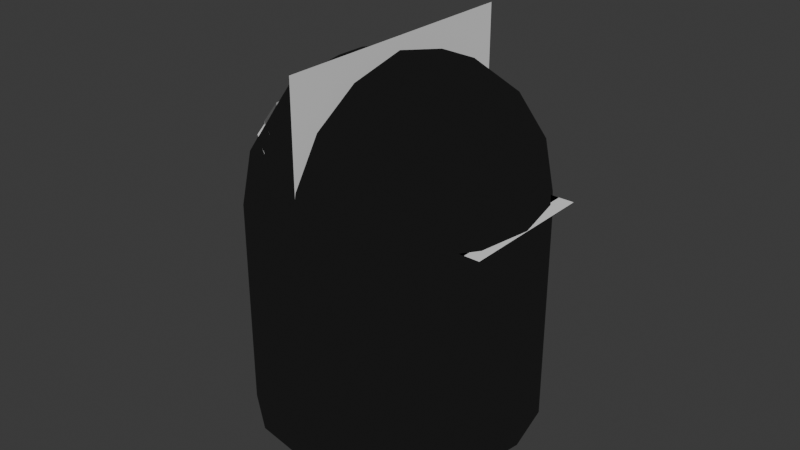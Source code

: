 # Source: Titan2Blockout.blend  (saved by Blender 4.4.30; exported with 4.5.12 LTS)
import bpy
from mathutils import Matrix  # noqa: F401  (used for matrix-valued properties, if any)

bpy.ops.wm.read_factory_settings(use_empty=True)
scene = bpy.context.scene
scene.name = 'Scene'

# ---- collections
col_collection = bpy.data.collections.new('Collection'); scene.collection.children.link(col_collection)
col_lcc = bpy.data.collections.new('LCC'); scene.collection.children.link(col_lcc)
col_lcc_details = bpy.data.collections.new('LCC Details'); col_lcc.children.link(col_lcc_details)
col_lcc_shell = bpy.data.collections.new('LCC Shell'); col_lcc.children.link(col_lcc_shell)
col_lcc_core = bpy.data.collections.new('LCC Core'); col_lcc.children.link(col_lcc_core)
col_lcc_measures = bpy.data.collections.new('LCC Measures'); col_lcc.children.link(col_lcc_measures)

# ---- materials (node trees are filled in below, after node groups)
mat_outlineblack = bpy.data.materials.new('OutlineBlack')
mat_outlineblack.use_backface_culling = True
mat_backface = bpy.data.materials.new('Backface')
mat_backface.use_backface_culling = True
mat_normal = bpy.data.materials.new('Normal')

# ---- material node trees
mat_outlineblack.use_nodes = True; mat_outlineblack.node_tree.nodes.clear()
_N = mat_outlineblack.node_tree.nodes; _L = mat_outlineblack.node_tree.links
n0 = _N.new('ShaderNodeOutputMaterial'); n0.name = 'Material Output'; n0.location = (300, 300)
n1 = _N.new('ShaderNodeEmission'); n1.name = 'Emission'; n1.location = (10, 300)
n1.inputs[0].default_value = (0.01072, 0.01072, 0.01072, 1.0)
_L.new(n1.outputs[0], n0.inputs[0])
n0.is_active_output = True
mat_backface.use_nodes = True; mat_backface.node_tree.nodes.clear()
_N = mat_backface.node_tree.nodes; _L = mat_backface.node_tree.links
n0 = _N.new('ShaderNodeOutputMaterial'); n0.name = 'Material Output'; n0.location = (300, 300)
n1 = _N.new('ShaderNodeBsdfPrincipled'); n1.name = 'Principled BSDF'; n1.location = (10, 300)
n1.inputs[0].default_value = (0.1886, 0.1886, 0.1886, 1.0)
n1.inputs[2].default_value = 1.0
_L.new(n1.outputs[0], n0.inputs[0])
n0.is_active_output = True
mat_normal.use_nodes = True; mat_normal.node_tree.nodes.clear()
_N = mat_normal.node_tree.nodes; _L = mat_normal.node_tree.links
n0 = _N.new('ShaderNodeOutputMaterial'); n0.name = 'Material Output'; n0.location = (300, 300)
n1 = _N.new('ShaderNodeBsdfPrincipled'); n1.name = 'Principled BSDF'; n1.location = (10, 300)
n1.inputs[0].default_value = (0.1886, 0.1886, 0.1886, 1.0)
n1.inputs[2].default_value = 1.0
_L.new(n1.outputs[0], n0.inputs[0])
n0.is_active_output = True

# ---- world
world_world = bpy.data.worlds.new('World'); scene.world = world_world
world_world.use_nodes = True; world_world.node_tree.nodes.clear()
_N = world_world.node_tree.nodes; _L = world_world.node_tree.links
n0 = _N.new('ShaderNodeOutputWorld'); n0.name = 'World Output'; n0.location = (300, 300)
n1 = _N.new('ShaderNodeBackground'); n1.name = 'Background'; n1.location = (10, 300)
n1.inputs[0].default_value = (0.05088, 0.05088, 0.05088, 1.0)
_L.new(n1.outputs[0], n0.inputs[0])
n0.is_active_output = True
world_world.color = (0.05088, 0.05088, 0.05088)
world_world.sun_shadow_jitter_overblur = 0.0

# ---- meshes
me_circle = bpy.data.meshes.new('Circle')
me_circle.from_pydata([(0.2047, 0.05278, 0.0), (0.1726, -0.002781, 0.0), (0.2367, -0.002781, 0.0)], [], [(1, 0, 2)])
_uv = me_circle.uv_layers.new(name='UVMap')
_uv.uv.foreach_set('vector', [0.0, 0.0, 0.0, 0.0, 0.0, 0.0])
me_circle.update()
me_cube_002 = bpy.data.meshes.new('Cube.002')
me_cube_002.from_pydata([(-3.767, -3.767, -9.435), (-3.767, -3.767, 3.767), (-3.767, 3.767, -9.435), (-3.767, 3.767, 3.767), (3.767, -3.767, -9.435), (3.767, -3.767, 3.767), (3.767, 3.767, -9.435), (3.767, 3.767, 3.767), (-4.317, 2.235, -9.435), (-4.593, 2.249e-08, -9.435), (-4.317, -2.235, -9.435), (-4.317, -4.317, -9.435), (-4.593, -4.593, -3.518e-08), (-4.317, -4.317, 2.235), (-4.317, -2.235, 4.317), (-4.593, 2.249e-08, 4.593), (-4.317, 2.235, 4.317), (-4.317, 4.317, 2.235), (-4.593, 4.593, -9.435), (-4.317, 4.317, -9.435), (2.235, 4.317, -9.435), (8.65e-08, 4.593, -9.435), (-2.235, 4.317, -9.435), (-2.235, 4.317, 4.317), (6.611e-09, 4.593, 4.593), (2.235, 4.317, 4.317), (4.317, 4.317, 2.235), (4.593, 4.593, -9.435), (4.317, 4.317, -9.435), (4.317, -2.235, -9.435), (4.593, -8.403e-08, -9.435), (4.317, 2.235, -9.435), (4.317, 2.235, 4.317), (4.593, -2.19e-08, 4.593), (4.317, -2.235, 4.317), (4.317, -4.317, 2.235), (4.593, -4.593, -9.435), (4.317, -4.317, -9.435), (-2.235, -4.317, -9.435), (-9.99e-08, -4.593, -9.435), (2.235, -4.317, -9.435), (2.235, -4.317, 4.317), (-2.002e-08, -4.593, 4.593), (-2.235, -4.317, 4.317), (-5.493, -2.382, -9.435), (-5.891, -2.51, -9.732e-08), (-5.493, -2.382, 2.382), (-5.891, 1.361e-08, -9.435), (-6.326, -1.195e-07, 6.246e-08), (-5.891, -1.018e-07, 2.51), (-5.493, 2.382, -9.435), (-5.891, 2.51, 8.908e-08), (-5.493, 2.382, 2.382), (-2.382, 5.493, -9.435), (-2.51, 5.891, -4.406e-08), (-2.382, 5.493, 2.382), (7.762e-08, 5.891, -9.435), (-2.889e-08, 6.326, 7.133e-08), (-7.328e-08, 5.891, 2.51), (2.382, 5.493, -9.435), (2.51, 5.891, 1.246e-07), (2.382, 5.493, 2.382), (5.493, 2.382, -9.435), (5.891, 2.51, -4.406e-08), (5.493, 2.382, 2.382), (5.891, -4.853e-08, -9.435), (6.326, 2.249e-08, 6.246e-08), (5.891, 6.687e-08, 2.51), (5.493, -2.382, -9.435), (5.891, -2.51, 8.908e-08), (5.493, -2.382, 2.382), (2.382, -5.493, -9.435), (2.51, -5.891, -4.406e-08), (2.382, -5.493, 2.382), (-9.103e-08, -5.891, -9.435), (1.549e-08, -6.326, 7.133e-08), (5.987e-08, -5.891, 2.51), (-2.382, -5.493, -9.435), (-2.51, -5.891, 1.113e-07), (-2.382, -5.493, 2.382), (-2.382, 2.382, -9.435), (-5.996e-08, 2.51, -9.435), (2.382, 2.382, -9.435), (-2.51, 9.35e-08, -9.435), (2.173e-09, 5.799e-08, -9.435), (2.51, 6.687e-08, -9.435), (-2.382, -2.382, -9.435), (7.762e-08, -2.51, -9.435), (2.382, -2.382, -9.435), (2.382, 2.382, 5.493), (6.431e-08, 2.51, 5.891), (-2.382, 2.382, 5.493), (2.51, -4.853e-08, 5.891), (-7.771e-08, 1.361e-08, 6.326), (-2.51, 7.131e-08, 5.891), (2.382, -2.382, 5.493), (-1.043e-07, -2.51, 5.891), (-2.382, -2.382, 5.493), (-5.891, -2.51, -9.435), (-6.326, -1.195e-07, -9.435), (-5.891, 2.51, -9.435), (-4.593, -4.593, -9.435), (-4.593, 4.593, 2.695e-08), (-2.51, 5.891, -9.435), (-2.889e-08, 6.326, -9.435), (2.51, 5.891, -9.435), (4.593, 4.593, 4.47e-08), (5.891, 2.51, -9.435), (6.326, 2.249e-08, -9.435), (5.891, -2.51, -9.435), (4.593, -4.593, 2.695e-08), (2.51, -5.891, -9.435), (1.549e-08, -6.326, -9.435), (-2.51, -5.891, -9.435), (-5.891, -2.51, -3.784), (-5.891, -2.51, -1.892), (-4.593, -4.593, -1.892), (-4.593, -4.593, -3.784), (-2.51, -5.891, -1.892), (-2.51, -5.891, -3.784), (1.549e-08, -6.326, -1.892), (1.549e-08, -6.326, -3.784), (2.51, -5.891, -1.892), (2.51, -5.891, -3.784), (4.593, -4.593, -1.892), (4.593, -4.593, -3.784), (5.891, -2.51, -1.892), (5.891, -2.51, -3.784), (6.326, 2.249e-08, -1.892), (6.326, 2.249e-08, -3.784), (5.891, 2.51, -1.892), (5.891, 2.51, -3.784), (4.593, 4.593, -1.892), (4.593, 4.593, -3.784), (2.51, 5.891, -1.892), (2.51, 5.891, -3.784), (-2.889e-08, 6.326, -1.892), (-2.889e-08, 6.326, -3.784), (-2.51, 5.891, -1.892), (-2.51, 5.891, -3.784), (-4.593, 4.593, -1.892), (-4.593, 4.593, -3.784), (-5.891, 2.51, -1.892), (-5.891, 2.51, -3.784), (-6.326, -1.195e-07, -1.892), (-6.326, -1.195e-07, -3.784)], [], [(44, 47, 99, 98), (45, 48, 49, 46), (47, 50, 100, 99), (48, 51, 52, 49), (0, 10, 44, 11), (11, 44, 98, 101), (12, 45, 46, 13), (13, 46, 14, 1), (46, 49, 15, 14), (49, 52, 16, 15), (52, 17, 3, 16), (51, 102, 17, 52), (50, 19, 18, 100), (8, 2, 19, 50), (9, 8, 50, 47), (10, 9, 47, 44), (53, 56, 104, 103), (54, 57, 58, 55), (56, 59, 105, 104), (57, 60, 61, 58), (2, 22, 53, 19), (19, 53, 103, 18), (102, 54, 55, 17), (17, 55, 23, 3), (55, 58, 24, 23), (58, 61, 25, 24), (61, 26, 7, 25), (60, 106, 26, 61), (59, 28, 27, 105), (20, 6, 28, 59), (21, 20, 59, 56), (22, 21, 56, 53), (62, 65, 108, 107), (63, 66, 67, 64), (65, 68, 109, 108), (66, 69, 70, 67), (6, 31, 62, 28), (28, 62, 107, 27), (106, 63, 64, 26), (26, 64, 32, 7), (64, 67, 33, 32), (67, 70, 34, 33), (70, 35, 5, 34), (69, 110, 35, 70), (68, 37, 36, 109), (29, 4, 37, 68), (30, 29, 68, 65), (31, 30, 65, 62), (71, 74, 112, 111), (72, 75, 76, 73), (74, 77, 113, 112), (75, 78, 79, 76), (4, 40, 71, 37), (37, 71, 111, 36), (110, 72, 73, 35), (35, 73, 41, 5), (73, 76, 42, 41), (76, 79, 43, 42), (79, 13, 1, 43), (78, 12, 13, 79), (77, 11, 101, 113), (38, 0, 11, 77), (39, 38, 77, 74), (40, 39, 74, 71), (80, 83, 84, 81), (81, 84, 85, 82), (83, 86, 87, 84), (84, 87, 88, 85), (2, 8, 80, 22), (22, 80, 81, 21), (21, 81, 82, 20), (20, 82, 31, 6), (82, 85, 30, 31), (85, 88, 29, 30), (88, 40, 4, 29), (87, 39, 40, 88), (86, 38, 39, 87), (10, 0, 38, 86), (9, 10, 86, 83), (8, 9, 83, 80), (89, 92, 93, 90), (90, 93, 94, 91), (92, 95, 96, 93), (93, 96, 97, 94), (7, 32, 89, 25), (25, 89, 90, 24), (24, 90, 91, 23), (23, 91, 16, 3), (91, 94, 15, 16), (94, 97, 14, 15), (97, 43, 1, 14), (96, 42, 43, 97), (95, 41, 42, 96), (34, 5, 41, 95), (33, 34, 95, 92), (32, 33, 92, 89), (114, 117, 101, 98), (117, 119, 113, 101), (119, 121, 112, 113), (121, 123, 111, 112), (123, 125, 36, 111), (125, 127, 109, 36), (127, 129, 108, 109), (129, 131, 107, 108), (131, 133, 27, 107), (133, 135, 105, 27), (135, 137, 104, 105), (137, 139, 103, 104), (139, 141, 18, 103), (141, 143, 100, 18), (143, 145, 99, 100), (145, 114, 98, 99), (48, 45, 115, 144), (144, 115, 114, 145), (51, 48, 144, 142), (142, 144, 145, 143), (102, 51, 142, 140), (140, 142, 143, 141), (54, 102, 140, 138), (138, 140, 141, 139), (57, 54, 138, 136), (136, 138, 139, 137), (60, 57, 136, 134), (134, 136, 137, 135), (106, 60, 134, 132), (132, 134, 135, 133), (63, 106, 132, 130), (130, 132, 133, 131), (66, 63, 130, 128), (128, 130, 131, 129), (69, 66, 128, 126), (126, 128, 129, 127), (110, 69, 126, 124), (124, 126, 127, 125), (72, 110, 124, 122), (122, 124, 125, 123), (75, 72, 122, 120), (120, 122, 123, 121), (78, 75, 120, 118), (118, 120, 121, 119), (12, 78, 118, 116), (116, 118, 119, 117), (45, 12, 116, 115), (115, 116, 117, 114)])
_uv = me_cube_002.uv_layers.new(name='UVMap')
_uv.uv.foreach_set('vector', [0.4375, 0.0625, 0.4375, 0.125, 0.5, 0.125, 0.5, 0.0625, 0.5, 0.0625, 0.5, 0.125, 0.5625, 0.125, 0.5625, 0.0625, 0.4375, 0.125, 0.4375, 0.1875, 0.5, 0.1875, 0.5, 0.125, 0.5, 0.125, 0.5, 0.1875, 0.5625, 0.1875, 0.5625, 0.125, 0.375, 0.0, 0.375, 0.0625, 0.4375, 0.0625, 0.4375, 0.0, 0.4375, 0.0, 0.4375, 0.0625, 0.5, 0.0625, 0.5, 0.0, 0.5, 0.0, 0.5, 0.0625, 0.5625, 0.0625, 0.5625, 0.0, 0.5625, 0.0, 0.5625, 0.0625, 0.625, 0.0625, 0.625, 0.0, 0.5625, 0.0625, 0.5625, 0.125, 0.625, 0.125, 0.625, 0.0625, 0.5625, 0.125, 0.5625, 0.1875, 0.625, 0.1875, 0.625, 0.125, 0.5625, 0.1875, 0.5625, 0.25, 0.625, 0.25, 0.625, 0.1875, 0.5, 0.1875, 0.5, 0.25, 0.5625, 0.25, 0.5625, 0.1875, 0.4375, 0.1875, 0.4375, 0.25, 0.5, 0.25, 0.5, 0.1875, 0.375, 0.1875, 0.375, 0.25, 0.4375, 0.25, 0.4375, 0.1875, 0.375, 0.125, 0.375, 0.1875, 0.4375, 0.1875, 0.4375, 0.125, 0.375, 0.0625, 0.375, 0.125, 0.4375, 0.125, 0.4375, 0.0625, 0.4375, 0.3125, 0.4375, 0.375, 0.5, 0.375, 0.5, 0.3125, 0.5, 0.3125, 0.5, 0.375, 0.5625, 0.375, 0.5625, 0.3125, 0.4375, 0.375, 0.4375, 0.4375, 0.5, 0.4375, 0.5, 0.375, 0.5, 0.375, 0.5, 0.4375, 0.5625, 0.4375, 0.5625, 0.375, 0.375, 0.25, 0.375, 0.3125, 0.4375, 0.3125, 0.4375, 0.25, 0.4375, 0.25, 0.4375, 0.3125, 0.5, 0.3125, 0.5, 0.25, 0.5, 0.25, 0.5, 0.3125, 0.5625, 0.3125, 0.5625, 0.25, 0.5625, 0.25, 0.5625, 0.3125, 0.625, 0.3125, 0.625, 0.25, 0.5625, 0.3125, 0.5625, 0.375, 0.625, 0.375, 0.625, 0.3125, 0.5625, 0.375, 0.5625, 0.4375, 0.625, 0.4375, 0.625, 0.375, 0.5625, 0.4375, 0.5625, 0.5, 0.625, 0.5, 0.625, 0.4375, 0.5, 0.4375, 0.5, 0.5, 0.5625, 0.5, 0.5625, 0.4375, 0.4375, 0.4375, 0.4375, 0.5, 0.5, 0.5, 0.5, 0.4375, 0.375, 0.4375, 0.375, 0.5, 0.4375, 0.5, 0.4375, 0.4375, 0.375, 0.375, 0.375, 0.4375, 0.4375, 0.4375, 0.4375, 0.375, 0.375, 0.3125, 0.375, 0.375, 0.4375, 0.375, 0.4375, 0.3125, 0.4375, 0.5625, 0.4375, 0.625, 0.5, 0.625, 0.5, 0.5625, 0.5, 0.5625, 0.5, 0.625, 0.5625, 0.625, 0.5625, 0.5625, 0.4375, 0.625, 0.4375, 0.6875, 0.5, 0.6875, 0.5, 0.625, 0.5, 0.625, 0.5, 0.6875, 0.5625, 0.6875, 0.5625, 0.625, 0.375, 0.5, 0.375, 0.5625, 0.4375, 0.5625, 0.4375, 0.5, 0.4375, 0.5, 0.4375, 0.5625, 0.5, 0.5625, 0.5, 0.5, 0.5, 0.5, 0.5, 0.5625, 0.5625, 0.5625, 0.5625, 0.5, 0.5625, 0.5, 0.5625, 0.5625, 0.625, 0.5625, 0.625, 0.5, 0.5625, 0.5625, 0.5625, 0.625, 0.625, 0.625, 0.625, 0.5625, 0.5625, 0.625, 0.5625, 0.6875, 0.625, 0.6875, 0.625, 0.625, 0.5625, 0.6875, 0.5625, 0.75, 0.625, 0.75, 0.625, 0.6875, 0.5, 0.6875, 0.5, 0.75, 0.5625, 0.75, 0.5625, 0.6875, 0.4375, 0.6875, 0.4375, 0.75, 0.5, 0.75, 0.5, 0.6875, 0.375, 0.6875, 0.375, 0.75, 0.4375, 0.75, 0.4375, 0.6875, 0.375, 0.625, 0.375, 0.6875, 0.4375, 0.6875, 0.4375, 0.625, 0.375, 0.5625, 0.375, 0.625, 0.4375, 0.625, 0.4375, 0.5625, 0.4375, 0.8125, 0.4375, 0.875, 0.5, 0.875, 0.5, 0.8125, 0.5, 0.8125, 0.5, 0.875, 0.5625, 0.875, 0.5625, 0.8125, 0.4375, 0.875, 0.4375, 0.9375, 0.5, 0.9375, 0.5, 0.875, 0.5, 0.875, 0.5, 0.9375, 0.5625, 0.9375, 0.5625, 0.875, 0.375, 0.75, 0.375, 0.8125, 0.4375, 0.8125, 0.4375, 0.75, 0.4375, 0.75, 0.4375, 0.8125, 0.5, 0.8125, 0.5, 0.75, 0.5, 0.75, 0.5, 0.8125, 0.5625, 0.8125, 0.5625, 0.75, 0.5625, 0.75, 0.5625, 0.8125, 0.625, 0.8125, 0.625, 0.75, 0.5625, 0.8125, 0.5625, 0.875, 0.625, 0.875, 0.625, 0.8125, 0.5625, 0.875, 0.5625, 0.9375, 0.625, 0.9375, 0.625, 0.875, 0.5625, 0.9375, 0.5625, 1.0, 0.625, 1.0, 0.625, 0.9375, 0.5, 0.9375, 0.5, 1.0, 0.5625, 1.0, 0.5625, 0.9375, 0.4375, 0.9375, 0.4375, 1.0, 0.5, 1.0, 0.5, 0.9375, 0.375, 0.9375, 0.375, 1.0, 0.4375, 1.0, 0.4375, 0.9375, 0.375, 0.875, 0.375, 0.9375, 0.4375, 0.9375, 0.4375, 0.875, 0.375, 0.8125, 0.375, 0.875, 0.4375, 0.875, 0.4375, 0.8125, 0.1875, 0.5625, 0.1875, 0.625, 0.25, 0.625, 0.25, 0.5625, 0.25, 0.5625, 0.25, 0.625, 0.3125, 0.625, 0.3125, 0.5625, 0.1875, 0.625, 0.1875, 0.6875, 0.25, 0.6875, 0.25, 0.625, 0.25, 0.625, 0.25, 0.6875, 0.3125, 0.6875, 0.3125, 0.625, 0.125, 0.5, 0.125, 0.5625, 0.1875, 0.5625, 0.1875, 0.5, 0.1875, 0.5, 0.1875, 0.5625, 0.25, 0.5625, 0.25, 0.5, 0.25, 0.5, 0.25, 0.5625, 0.3125, 0.5625, 0.3125, 0.5, 0.3125, 0.5, 0.3125, 0.5625, 0.375, 0.5625, 0.375, 0.5, 0.3125, 0.5625, 0.3125, 0.625, 0.375, 0.625, 0.375, 0.5625, 0.3125, 0.625, 0.3125, 0.6875, 0.375, 0.6875, 0.375, 0.625, 0.3125, 0.6875, 0.3125, 0.75, 0.375, 0.75, 0.375, 0.6875, 0.25, 0.6875, 0.25, 0.75, 0.3125, 0.75, 0.3125, 0.6875, 0.1875, 0.6875, 0.1875, 0.75, 0.25, 0.75, 0.25, 0.6875, 0.125, 0.6875, 0.125, 0.75, 0.1875, 0.75, 0.1875, 0.6875, 0.125, 0.625, 0.125, 0.6875, 0.1875, 0.6875, 0.1875, 0.625, 0.125, 0.5625, 0.125, 0.625, 0.1875, 0.625, 0.1875, 0.5625, 0.6875, 0.5625, 0.6875, 0.625, 0.75, 0.625, 0.75, 0.5625, 0.75, 0.5625, 0.75, 0.625, 0.8125, 0.625, 0.8125, 0.5625, 0.6875, 0.625, 0.6875, 0.6875, 0.75, 0.6875, 0.75, 0.625, 0.75, 0.625, 0.75, 0.6875, 0.8125, 0.6875, 0.8125, 0.625, 0.625, 0.5, 0.625, 0.5625, 0.6875, 0.5625, 0.6875, 0.5, 0.6875, 0.5, 0.6875, 0.5625, 0.75, 0.5625, 0.75, 0.5, 0.75, 0.5, 0.75, 0.5625, 0.8125, 0.5625, 0.8125, 0.5, 0.8125, 0.5, 0.8125, 0.5625, 0.875, 0.5625, 0.875, 0.5, 0.8125, 0.5625, 0.8125, 0.625, 0.875, 0.625, 0.875, 0.5625, 0.8125, 0.625, 0.8125, 0.6875, 0.875, 0.6875, 0.875, 0.625, 0.8125, 0.6875, 0.8125, 0.75, 0.875, 0.75, 0.875, 0.6875, 0.75, 0.6875, 0.75, 0.75, 0.8125, 0.75, 0.8125, 0.6875, 0.6875, 0.6875, 0.6875, 0.75, 0.75, 0.75, 0.75, 0.6875, 0.625, 0.6875, 0.625, 0.75, 0.6875, 0.75, 0.6875, 0.6875, 0.625, 0.625, 0.625, 0.6875, 0.6875, 0.6875, 0.6875, 0.625, 0.625, 0.5625, 0.625, 0.625, 0.6875, 0.625, 0.6875, 0.5625, 0.5, 0.0625, 0.5, 0.0, 0.5, 0.0, 0.5, 0.0625, 0.5, 1.0, 0.5, 0.9375, 0.5, 0.9375, 0.5, 1.0, 0.5, 0.9375, 0.5, 0.875, 0.5, 0.875, 0.5, 0.9375, 0.5, 0.875, 0.5, 0.8125, 0.5, 0.8125, 0.5, 0.875, 0.5, 0.8125, 0.5, 0.75, 0.5, 0.75, 0.5, 0.8125, 0.5, 0.75, 0.5, 0.6875, 0.5, 0.6875, 0.5, 0.75, 0.5, 0.6875, 0.5, 0.625, 0.5, 0.625, 0.5, 0.6875, 0.5, 0.625, 0.5, 0.5625, 0.5, 0.5625, 0.5, 0.625, 0.5, 0.5625, 0.5, 0.5, 0.5, 0.5, 0.5, 0.5625, 0.5, 0.5, 0.5, 0.4375, 0.5, 0.4375, 0.5, 0.5, 0.5, 0.4375, 0.5, 0.375, 0.5, 0.375, 0.5, 0.4375, 0.5, 0.375, 0.5, 0.3125, 0.5, 0.3125, 0.5, 0.375, 0.5, 0.3125, 0.5, 0.25, 0.5, 0.25, 0.5, 0.3125, 0.5, 0.25, 0.5, 0.1875, 0.5, 0.1875, 0.5, 0.25, 0.5, 0.1875, 0.5, 0.125, 0.5, 0.125, 0.5, 0.1875, 0.5, 0.125, 0.5, 0.0625, 0.5, 0.0625, 0.5, 0.125, 0.5, 0.125, 0.5, 0.0625, 0.5, 0.0625, 0.5, 0.125, 0.5, 0.125, 0.5, 0.0625, 0.5, 0.0625, 0.5, 0.125, 0.5, 0.1875, 0.5, 0.125, 0.5, 0.125, 0.5, 0.1875, 0.5, 0.1875, 0.5, 0.125, 0.5, 0.125, 0.5, 0.1875, 0.5, 0.25, 0.5, 0.1875, 0.5, 0.1875, 0.5, 0.25, 0.5, 0.25, 0.5, 0.1875, 0.5, 0.1875, 0.5, 0.25, 0.5, 0.3125, 0.5, 0.25, 0.5, 0.25, 0.5, 0.3125, 0.5, 0.3125, 0.5, 0.25, 0.5, 0.25, 0.5, 0.3125, 0.5, 0.375, 0.5, 0.3125, 0.5, 0.3125, 0.5, 0.375, 0.5, 0.375, 0.5, 0.3125, 0.5, 0.3125, 0.5, 0.375, 0.5, 0.4375, 0.5, 0.375, 0.5, 0.375, 0.5, 0.4375, 0.5, 0.4375, 0.5, 0.375, 0.5, 0.375, 0.5, 0.4375, 0.5, 0.5, 0.5, 0.4375, 0.5, 0.4375, 0.5, 0.5, 0.5, 0.5, 0.5, 0.4375, 0.5, 0.4375, 0.5, 0.5, 0.5, 0.5625, 0.5, 0.5, 0.5, 0.5, 0.5, 0.5625, 0.5, 0.5625, 0.5, 0.5, 0.5, 0.5, 0.5, 0.5625, 0.5, 0.625, 0.5, 0.5625, 0.5, 0.5625, 0.5, 0.625, 0.5, 0.625, 0.5, 0.5625, 0.5, 0.5625, 0.5, 0.625, 0.5, 0.6875, 0.5, 0.625, 0.5, 0.625, 0.5, 0.6875, 0.5, 0.6875, 0.5, 0.625, 0.5, 0.625, 0.5, 0.6875, 0.5, 0.75, 0.5, 0.6875, 0.5, 0.6875, 0.5, 0.75, 0.5, 0.75, 0.5, 0.6875, 0.5, 0.6875, 0.5, 0.75, 0.5, 0.8125, 0.5, 0.75, 0.5, 0.75, 0.5, 0.8125, 0.5, 0.8125, 0.5, 0.75, 0.5, 0.75, 0.5, 0.8125, 0.5, 0.875, 0.5, 0.8125, 0.5, 0.8125, 0.5, 0.875, 0.5, 0.875, 0.5, 0.8125, 0.5, 0.8125, 0.5, 0.875, 0.5, 0.9375, 0.5, 0.875, 0.5, 0.875, 0.5, 0.9375, 0.5, 0.9375, 0.5, 0.875, 0.5, 0.875, 0.5, 0.9375, 0.5, 1.0, 0.5, 0.9375, 0.5, 0.9375, 0.5, 1.0, 0.5, 1.0, 0.5, 0.9375, 0.5, 0.9375, 0.5, 1.0, 0.5, 0.0625, 0.5, 0.0, 0.5, 0.0, 0.5, 0.0625, 0.5, 0.0625, 0.5, 0.0, 0.5, 0.0, 0.5, 0.0625])
me_cube_002.materials.append(mat_outlineblack)
me_cube_002.update()
me_cube_005 = bpy.data.meshes.new('Cube.005')
me_cube_005.from_pydata([(-3.357, -3.357, -6.997), (-3.357, -3.357, 3.357), (-3.357, 3.357, -6.997), (-3.357, 3.357, 3.357), (3.357, -3.357, -6.997), (3.357, -3.357, 3.357), (3.357, 3.357, -6.997), (3.357, 3.357, 3.357), (-3.847, 1.992, -6.997), (-4.093, 2.004e-08, -6.997), (-3.847, -1.992, -6.997), (-3.847, -3.847, -6.997), (-4.093, -4.093, -3.135e-08), (-3.847, -3.847, 1.992), (-3.847, -1.992, 3.847), (-4.093, 2.004e-08, 4.093), (-3.847, 1.992, 3.847), (-3.847, 3.847, 1.992), (-4.093, 4.093, -6.997), (-3.847, 3.847, -6.997), (1.992, 3.847, -6.997), (7.708e-08, 4.093, -6.997), (-1.992, 3.847, -6.997), (-1.992, 3.847, 3.847), (5.892e-09, 4.093, 4.093), (1.992, 3.847, 3.847), (3.847, 3.847, 1.992), (4.093, 4.093, -6.997), (3.847, 3.847, -6.997), (3.847, -1.992, -6.997), (4.093, -7.488e-08, -6.997), (3.847, 1.992, -6.997), (3.847, 1.992, 3.847), (4.093, -1.951e-08, 4.093), (3.847, -1.992, 3.847), (3.847, -3.847, 1.992), (4.093, -4.093, -6.997), (3.847, -3.847, -6.997), (-1.992, -3.847, -6.997), (-8.903e-08, -4.093, -6.997), (1.992, -3.847, -6.997), (1.992, -3.847, 3.847), (-1.784e-08, -4.093, 4.093), (-1.992, -3.847, 3.847), (-4.895, -2.123, -6.997), (-5.25, -2.237, -8.672e-08), (-4.895, -2.123, 2.123), (-5.25, 1.213e-08, -6.997), (-5.637, -1.065e-07, 5.566e-08), (-5.25, -9.07e-08, 2.237), (-4.895, 2.123, -6.997), (-5.25, 2.237, 7.939e-08), (-4.895, 2.123, 2.123), (-2.123, 4.895, -6.997), (-2.237, 5.25, -3.926e-08), (-2.123, 4.895, 2.123), (6.917e-08, 5.25, -6.997), (-2.575e-08, 5.637, 6.357e-08), (-6.53e-08, 5.25, 2.237), (2.123, 4.895, -6.997), (2.237, 5.25, 1.11e-07), (2.123, 4.895, 2.123), (4.895, 2.123, -6.997), (5.25, 2.237, -3.926e-08), (4.895, 2.123, 2.123), (5.25, -4.324e-08, -6.997), (5.637, 2.004e-08, 5.566e-08), (5.25, 5.959e-08, 2.237), (4.895, -2.123, -6.997), (5.25, -2.237, 7.939e-08), (4.895, -2.123, 2.123), (2.123, -4.895, -6.997), (2.237, -5.25, -3.926e-08), (2.123, -4.895, 2.123), (-8.112e-08, -5.25, -6.997), (1.38e-08, -5.637, 6.357e-08), (5.335e-08, -5.25, 2.237), (-2.123, -4.895, -6.997), (-2.237, -5.25, 9.916e-08), (-2.123, -4.895, 2.123), (-2.123, 2.123, -6.997), (-5.343e-08, 2.237, -6.997), (2.123, 2.123, -6.997), (-2.237, 8.332e-08, -6.997), (1.937e-09, 5.168e-08, -6.997), (2.237, 5.959e-08, -6.997), (-2.123, -2.123, -6.997), (6.917e-08, -2.237, -6.997), (2.123, -2.123, -6.997), (2.123, 2.123, 4.895), (5.731e-08, 2.237, 5.25), (-2.123, 2.123, 4.895), (2.237, -4.324e-08, 5.25), (-6.925e-08, 1.213e-08, 5.637), (-2.237, 6.354e-08, 5.25), (2.123, -2.123, 4.895), (-9.298e-08, -2.237, 5.25), (-2.123, -2.123, 4.895), (-5.25, -2.237, -6.997), (-5.637, -1.065e-07, -6.997), (-5.25, 2.237, -6.997), (-4.093, -4.093, -6.997), (-4.093, 4.093, 2.402e-08), (-2.237, 5.25, -6.997), (-2.575e-08, 5.637, -6.997), (2.237, 5.25, -6.997), (4.093, 4.093, 3.984e-08), (5.25, 2.237, -6.997), (5.637, 2.004e-08, -6.997), (5.25, -2.237, -6.997), (4.093, -4.093, 2.402e-08), (2.237, -5.25, -6.997), (1.38e-08, -5.637, -6.997), (-2.237, -5.25, -6.997), (-5.25, -2.237, -3.784), (-5.25, -2.237, -1.892), (-4.093, -4.093, -1.892), (-4.093, -4.093, -3.784), (-2.237, -5.25, -1.892), (-2.237, -5.25, -3.784), (1.38e-08, -5.637, -1.892), (1.38e-08, -5.637, -3.784), (2.237, -5.25, -1.892), (2.237, -5.25, -3.784), (4.093, -4.093, -1.892), (4.093, -4.093, -3.784), (5.25, -2.237, -1.892), (5.25, -2.237, -3.784), (5.637, 2.004e-08, -1.892), (5.637, 2.004e-08, -3.784), (5.25, 2.237, -1.892), (5.25, 2.237, -3.784), (4.093, 4.093, -1.892), (4.093, 4.093, -3.784), (2.237, 5.25, -1.892), (2.237, 5.25, -3.784), (-2.575e-08, 5.637, -1.892), (-2.575e-08, 5.637, -3.784), (-2.237, 5.25, -1.892), (-2.237, 5.25, -3.784), (-4.093, 4.093, -1.892), (-4.093, 4.093, -3.784), (-5.25, 2.237, -1.892), (-5.25, 2.237, -3.784), (-5.637, -1.065e-07, -1.892), (-5.637, -1.065e-07, -3.784)], [], [(44, 47, 99, 98), (45, 48, 49, 46), (47, 50, 100, 99), (48, 51, 52, 49), (0, 10, 44, 11), (11, 44, 98, 101), (12, 45, 46, 13), (13, 46, 14, 1), (46, 49, 15, 14), (49, 52, 16, 15), (52, 17, 3, 16), (51, 102, 17, 52), (50, 19, 18, 100), (8, 2, 19, 50), (9, 8, 50, 47), (10, 9, 47, 44), (53, 56, 104, 103), (54, 57, 58, 55), (56, 59, 105, 104), (57, 60, 61, 58), (2, 22, 53, 19), (19, 53, 103, 18), (102, 54, 55, 17), (17, 55, 23, 3), (55, 58, 24, 23), (58, 61, 25, 24), (61, 26, 7, 25), (60, 106, 26, 61), (59, 28, 27, 105), (20, 6, 28, 59), (21, 20, 59, 56), (22, 21, 56, 53), (62, 65, 108, 107), (63, 66, 67, 64), (65, 68, 109, 108), (66, 69, 70, 67), (6, 31, 62, 28), (28, 62, 107, 27), (106, 63, 64, 26), (26, 64, 32, 7), (64, 67, 33, 32), (67, 70, 34, 33), (70, 35, 5, 34), (69, 110, 35, 70), (68, 37, 36, 109), (29, 4, 37, 68), (30, 29, 68, 65), (31, 30, 65, 62), (71, 74, 112, 111), (72, 75, 76, 73), (74, 77, 113, 112), (75, 78, 79, 76), (4, 40, 71, 37), (37, 71, 111, 36), (110, 72, 73, 35), (35, 73, 41, 5), (73, 76, 42, 41), (76, 79, 43, 42), (79, 13, 1, 43), (78, 12, 13, 79), (77, 11, 101, 113), (38, 0, 11, 77), (39, 38, 77, 74), (40, 39, 74, 71), (80, 83, 84, 81), (81, 84, 85, 82), (83, 86, 87, 84), (84, 87, 88, 85), (2, 8, 80, 22), (22, 80, 81, 21), (21, 81, 82, 20), (20, 82, 31, 6), (82, 85, 30, 31), (85, 88, 29, 30), (88, 40, 4, 29), (87, 39, 40, 88), (86, 38, 39, 87), (10, 0, 38, 86), (9, 10, 86, 83), (8, 9, 83, 80), (89, 92, 93, 90), (90, 93, 94, 91), (92, 95, 96, 93), (93, 96, 97, 94), (7, 32, 89, 25), (25, 89, 90, 24), (24, 90, 91, 23), (23, 91, 16, 3), (91, 94, 15, 16), (94, 97, 14, 15), (97, 43, 1, 14), (96, 42, 43, 97), (95, 41, 42, 96), (34, 5, 41, 95), (33, 34, 95, 92), (32, 33, 92, 89), (114, 117, 101, 98), (117, 119, 113, 101), (119, 121, 112, 113), (121, 123, 111, 112), (123, 125, 36, 111), (125, 127, 109, 36), (127, 129, 108, 109), (129, 131, 107, 108), (131, 133, 27, 107), (133, 135, 105, 27), (135, 137, 104, 105), (137, 139, 103, 104), (139, 141, 18, 103), (141, 143, 100, 18), (143, 145, 99, 100), (145, 114, 98, 99), (48, 45, 115, 144), (144, 115, 114, 145), (51, 48, 144, 142), (142, 144, 145, 143), (102, 51, 142, 140), (140, 142, 143, 141), (54, 102, 140, 138), (138, 140, 141, 139), (57, 54, 138, 136), (136, 138, 139, 137), (60, 57, 136, 134), (134, 136, 137, 135), (106, 60, 134, 132), (132, 134, 135, 133), (63, 106, 132, 130), (130, 132, 133, 131), (66, 63, 130, 128), (128, 130, 131, 129), (69, 66, 128, 126), (126, 128, 129, 127), (110, 69, 126, 124), (124, 126, 127, 125), (72, 110, 124, 122), (122, 124, 125, 123), (75, 72, 122, 120), (120, 122, 123, 121), (78, 75, 120, 118), (118, 120, 121, 119), (12, 78, 118, 116), (116, 118, 119, 117), (45, 12, 116, 115), (115, 116, 117, 114)])
_uv = me_cube_005.uv_layers.new(name='UVMap')
_uv.uv.foreach_set('vector', [0.4375, 0.0625, 0.4375, 0.125, 0.5, 0.125, 0.5, 0.0625, 0.5, 0.0625, 0.5, 0.125, 0.5625, 0.125, 0.5625, 0.0625, 0.4375, 0.125, 0.4375, 0.1875, 0.5, 0.1875, 0.5, 0.125, 0.5, 0.125, 0.5, 0.1875, 0.5625, 0.1875, 0.5625, 0.125, 0.375, 0.0, 0.375, 0.0625, 0.4375, 0.0625, 0.4375, 0.0, 0.4375, 0.0, 0.4375, 0.0625, 0.5, 0.0625, 0.5, 0.0, 0.5, 0.0, 0.5, 0.0625, 0.5625, 0.0625, 0.5625, 0.0, 0.5625, 0.0, 0.5625, 0.0625, 0.625, 0.0625, 0.625, 0.0, 0.5625, 0.0625, 0.5625, 0.125, 0.625, 0.125, 0.625, 0.0625, 0.5625, 0.125, 0.5625, 0.1875, 0.625, 0.1875, 0.625, 0.125, 0.5625, 0.1875, 0.5625, 0.25, 0.625, 0.25, 0.625, 0.1875, 0.5, 0.1875, 0.5, 0.25, 0.5625, 0.25, 0.5625, 0.1875, 0.4375, 0.1875, 0.4375, 0.25, 0.5, 0.25, 0.5, 0.1875, 0.375, 0.1875, 0.375, 0.25, 0.4375, 0.25, 0.4375, 0.1875, 0.375, 0.125, 0.375, 0.1875, 0.4375, 0.1875, 0.4375, 0.125, 0.375, 0.0625, 0.375, 0.125, 0.4375, 0.125, 0.4375, 0.0625, 0.4375, 0.3125, 0.4375, 0.375, 0.5, 0.375, 0.5, 0.3125, 0.5, 0.3125, 0.5, 0.375, 0.5625, 0.375, 0.5625, 0.3125, 0.4375, 0.375, 0.4375, 0.4375, 0.5, 0.4375, 0.5, 0.375, 0.5, 0.375, 0.5, 0.4375, 0.5625, 0.4375, 0.5625, 0.375, 0.375, 0.25, 0.375, 0.3125, 0.4375, 0.3125, 0.4375, 0.25, 0.4375, 0.25, 0.4375, 0.3125, 0.5, 0.3125, 0.5, 0.25, 0.5, 0.25, 0.5, 0.3125, 0.5625, 0.3125, 0.5625, 0.25, 0.5625, 0.25, 0.5625, 0.3125, 0.625, 0.3125, 0.625, 0.25, 0.5625, 0.3125, 0.5625, 0.375, 0.625, 0.375, 0.625, 0.3125, 0.5625, 0.375, 0.5625, 0.4375, 0.625, 0.4375, 0.625, 0.375, 0.5625, 0.4375, 0.5625, 0.5, 0.625, 0.5, 0.625, 0.4375, 0.5, 0.4375, 0.5, 0.5, 0.5625, 0.5, 0.5625, 0.4375, 0.4375, 0.4375, 0.4375, 0.5, 0.5, 0.5, 0.5, 0.4375, 0.375, 0.4375, 0.375, 0.5, 0.4375, 0.5, 0.4375, 0.4375, 0.375, 0.375, 0.375, 0.4375, 0.4375, 0.4375, 0.4375, 0.375, 0.375, 0.3125, 0.375, 0.375, 0.4375, 0.375, 0.4375, 0.3125, 0.4375, 0.5625, 0.4375, 0.625, 0.5, 0.625, 0.5, 0.5625, 0.5, 0.5625, 0.5, 0.625, 0.5625, 0.625, 0.5625, 0.5625, 0.4375, 0.625, 0.4375, 0.6875, 0.5, 0.6875, 0.5, 0.625, 0.5, 0.625, 0.5, 0.6875, 0.5625, 0.6875, 0.5625, 0.625, 0.375, 0.5, 0.375, 0.5625, 0.4375, 0.5625, 0.4375, 0.5, 0.4375, 0.5, 0.4375, 0.5625, 0.5, 0.5625, 0.5, 0.5, 0.5, 0.5, 0.5, 0.5625, 0.5625, 0.5625, 0.5625, 0.5, 0.5625, 0.5, 0.5625, 0.5625, 0.625, 0.5625, 0.625, 0.5, 0.5625, 0.5625, 0.5625, 0.625, 0.625, 0.625, 0.625, 0.5625, 0.5625, 0.625, 0.5625, 0.6875, 0.625, 0.6875, 0.625, 0.625, 0.5625, 0.6875, 0.5625, 0.75, 0.625, 0.75, 0.625, 0.6875, 0.5, 0.6875, 0.5, 0.75, 0.5625, 0.75, 0.5625, 0.6875, 0.4375, 0.6875, 0.4375, 0.75, 0.5, 0.75, 0.5, 0.6875, 0.375, 0.6875, 0.375, 0.75, 0.4375, 0.75, 0.4375, 0.6875, 0.375, 0.625, 0.375, 0.6875, 0.4375, 0.6875, 0.4375, 0.625, 0.375, 0.5625, 0.375, 0.625, 0.4375, 0.625, 0.4375, 0.5625, 0.4375, 0.8125, 0.4375, 0.875, 0.5, 0.875, 0.5, 0.8125, 0.5, 0.8125, 0.5, 0.875, 0.5625, 0.875, 0.5625, 0.8125, 0.4375, 0.875, 0.4375, 0.9375, 0.5, 0.9375, 0.5, 0.875, 0.5, 0.875, 0.5, 0.9375, 0.5625, 0.9375, 0.5625, 0.875, 0.375, 0.75, 0.375, 0.8125, 0.4375, 0.8125, 0.4375, 0.75, 0.4375, 0.75, 0.4375, 0.8125, 0.5, 0.8125, 0.5, 0.75, 0.5, 0.75, 0.5, 0.8125, 0.5625, 0.8125, 0.5625, 0.75, 0.5625, 0.75, 0.5625, 0.8125, 0.625, 0.8125, 0.625, 0.75, 0.5625, 0.8125, 0.5625, 0.875, 0.625, 0.875, 0.625, 0.8125, 0.5625, 0.875, 0.5625, 0.9375, 0.625, 0.9375, 0.625, 0.875, 0.5625, 0.9375, 0.5625, 1.0, 0.625, 1.0, 0.625, 0.9375, 0.5, 0.9375, 0.5, 1.0, 0.5625, 1.0, 0.5625, 0.9375, 0.4375, 0.9375, 0.4375, 1.0, 0.5, 1.0, 0.5, 0.9375, 0.375, 0.9375, 0.375, 1.0, 0.4375, 1.0, 0.4375, 0.9375, 0.375, 0.875, 0.375, 0.9375, 0.4375, 0.9375, 0.4375, 0.875, 0.375, 0.8125, 0.375, 0.875, 0.4375, 0.875, 0.4375, 0.8125, 0.1875, 0.5625, 0.1875, 0.625, 0.25, 0.625, 0.25, 0.5625, 0.25, 0.5625, 0.25, 0.625, 0.3125, 0.625, 0.3125, 0.5625, 0.1875, 0.625, 0.1875, 0.6875, 0.25, 0.6875, 0.25, 0.625, 0.25, 0.625, 0.25, 0.6875, 0.3125, 0.6875, 0.3125, 0.625, 0.125, 0.5, 0.125, 0.5625, 0.1875, 0.5625, 0.1875, 0.5, 0.1875, 0.5, 0.1875, 0.5625, 0.25, 0.5625, 0.25, 0.5, 0.25, 0.5, 0.25, 0.5625, 0.3125, 0.5625, 0.3125, 0.5, 0.3125, 0.5, 0.3125, 0.5625, 0.375, 0.5625, 0.375, 0.5, 0.3125, 0.5625, 0.3125, 0.625, 0.375, 0.625, 0.375, 0.5625, 0.3125, 0.625, 0.3125, 0.6875, 0.375, 0.6875, 0.375, 0.625, 0.3125, 0.6875, 0.3125, 0.75, 0.375, 0.75, 0.375, 0.6875, 0.25, 0.6875, 0.25, 0.75, 0.3125, 0.75, 0.3125, 0.6875, 0.1875, 0.6875, 0.1875, 0.75, 0.25, 0.75, 0.25, 0.6875, 0.125, 0.6875, 0.125, 0.75, 0.1875, 0.75, 0.1875, 0.6875, 0.125, 0.625, 0.125, 0.6875, 0.1875, 0.6875, 0.1875, 0.625, 0.125, 0.5625, 0.125, 0.625, 0.1875, 0.625, 0.1875, 0.5625, 0.6875, 0.5625, 0.6875, 0.625, 0.75, 0.625, 0.75, 0.5625, 0.75, 0.5625, 0.75, 0.625, 0.8125, 0.625, 0.8125, 0.5625, 0.6875, 0.625, 0.6875, 0.6875, 0.75, 0.6875, 0.75, 0.625, 0.75, 0.625, 0.75, 0.6875, 0.8125, 0.6875, 0.8125, 0.625, 0.625, 0.5, 0.625, 0.5625, 0.6875, 0.5625, 0.6875, 0.5, 0.6875, 0.5, 0.6875, 0.5625, 0.75, 0.5625, 0.75, 0.5, 0.75, 0.5, 0.75, 0.5625, 0.8125, 0.5625, 0.8125, 0.5, 0.8125, 0.5, 0.8125, 0.5625, 0.875, 0.5625, 0.875, 0.5, 0.8125, 0.5625, 0.8125, 0.625, 0.875, 0.625, 0.875, 0.5625, 0.8125, 0.625, 0.8125, 0.6875, 0.875, 0.6875, 0.875, 0.625, 0.8125, 0.6875, 0.8125, 0.75, 0.875, 0.75, 0.875, 0.6875, 0.75, 0.6875, 0.75, 0.75, 0.8125, 0.75, 0.8125, 0.6875, 0.6875, 0.6875, 0.6875, 0.75, 0.75, 0.75, 0.75, 0.6875, 0.625, 0.6875, 0.625, 0.75, 0.6875, 0.75, 0.6875, 0.6875, 0.625, 0.625, 0.625, 0.6875, 0.6875, 0.6875, 0.6875, 0.625, 0.625, 0.5625, 0.625, 0.625, 0.6875, 0.625, 0.6875, 0.5625, 0.5, 0.0625, 0.5, 0.0, 0.5, 0.0, 0.5, 0.0625, 0.5, 1.0, 0.5, 0.9375, 0.5, 0.9375, 0.5, 1.0, 0.5, 0.9375, 0.5, 0.875, 0.5, 0.875, 0.5, 0.9375, 0.5, 0.875, 0.5, 0.8125, 0.5, 0.8125, 0.5, 0.875, 0.5, 0.8125, 0.5, 0.75, 0.5, 0.75, 0.5, 0.8125, 0.5, 0.75, 0.5, 0.6875, 0.5, 0.6875, 0.5, 0.75, 0.5, 0.6875, 0.5, 0.625, 0.5, 0.625, 0.5, 0.6875, 0.5, 0.625, 0.5, 0.5625, 0.5, 0.5625, 0.5, 0.625, 0.5, 0.5625, 0.5, 0.5, 0.5, 0.5, 0.5, 0.5625, 0.5, 0.5, 0.5, 0.4375, 0.5, 0.4375, 0.5, 0.5, 0.5, 0.4375, 0.5, 0.375, 0.5, 0.375, 0.5, 0.4375, 0.5, 0.375, 0.5, 0.3125, 0.5, 0.3125, 0.5, 0.375, 0.5, 0.3125, 0.5, 0.25, 0.5, 0.25, 0.5, 0.3125, 0.5, 0.25, 0.5, 0.1875, 0.5, 0.1875, 0.5, 0.25, 0.5, 0.1875, 0.5, 0.125, 0.5, 0.125, 0.5, 0.1875, 0.5, 0.125, 0.5, 0.0625, 0.5, 0.0625, 0.5, 0.125, 0.5, 0.125, 0.5, 0.0625, 0.5, 0.0625, 0.5, 0.125, 0.5, 0.125, 0.5, 0.0625, 0.5, 0.0625, 0.5, 0.125, 0.5, 0.1875, 0.5, 0.125, 0.5, 0.125, 0.5, 0.1875, 0.5, 0.1875, 0.5, 0.125, 0.5, 0.125, 0.5, 0.1875, 0.5, 0.25, 0.5, 0.1875, 0.5, 0.1875, 0.5, 0.25, 0.5, 0.25, 0.5, 0.1875, 0.5, 0.1875, 0.5, 0.25, 0.5, 0.3125, 0.5, 0.25, 0.5, 0.25, 0.5, 0.3125, 0.5, 0.3125, 0.5, 0.25, 0.5, 0.25, 0.5, 0.3125, 0.5, 0.375, 0.5, 0.3125, 0.5, 0.3125, 0.5, 0.375, 0.5, 0.375, 0.5, 0.3125, 0.5, 0.3125, 0.5, 0.375, 0.5, 0.4375, 0.5, 0.375, 0.5, 0.375, 0.5, 0.4375, 0.5, 0.4375, 0.5, 0.375, 0.5, 0.375, 0.5, 0.4375, 0.5, 0.5, 0.5, 0.4375, 0.5, 0.4375, 0.5, 0.5, 0.5, 0.5, 0.5, 0.4375, 0.5, 0.4375, 0.5, 0.5, 0.5, 0.5625, 0.5, 0.5, 0.5, 0.5, 0.5, 0.5625, 0.5, 0.5625, 0.5, 0.5, 0.5, 0.5, 0.5, 0.5625, 0.5, 0.625, 0.5, 0.5625, 0.5, 0.5625, 0.5, 0.625, 0.5, 0.625, 0.5, 0.5625, 0.5, 0.5625, 0.5, 0.625, 0.5, 0.6875, 0.5, 0.625, 0.5, 0.625, 0.5, 0.6875, 0.5, 0.6875, 0.5, 0.625, 0.5, 0.625, 0.5, 0.6875, 0.5, 0.75, 0.5, 0.6875, 0.5, 0.6875, 0.5, 0.75, 0.5, 0.75, 0.5, 0.6875, 0.5, 0.6875, 0.5, 0.75, 0.5, 0.8125, 0.5, 0.75, 0.5, 0.75, 0.5, 0.8125, 0.5, 0.8125, 0.5, 0.75, 0.5, 0.75, 0.5, 0.8125, 0.5, 0.875, 0.5, 0.8125, 0.5, 0.8125, 0.5, 0.875, 0.5, 0.875, 0.5, 0.8125, 0.5, 0.8125, 0.5, 0.875, 0.5, 0.9375, 0.5, 0.875, 0.5, 0.875, 0.5, 0.9375, 0.5, 0.9375, 0.5, 0.875, 0.5, 0.875, 0.5, 0.9375, 0.5, 1.0, 0.5, 0.9375, 0.5, 0.9375, 0.5, 1.0, 0.5, 1.0, 0.5, 0.9375, 0.5, 0.9375, 0.5, 1.0, 0.5, 0.0625, 0.5, 0.0, 0.5, 0.0, 0.5, 0.0625, 0.5, 0.0625, 0.5, 0.0, 0.5, 0.0, 0.5, 0.0625])
me_cube_005.materials.append(mat_backface)
me_cube_005.update()
me_cube_017 = bpy.data.meshes.new('Cube.017')
me_cube_017.from_pydata([(-3.194, -3.194, 0.1846), (-3.194, 3.194, 0.1846), (3.194, 3.194, 0.1846), (3.194, -3.194, 0.1846), (-4.065, -1.763, 0.1846), (-4.359, -1.681e-08, 0.1846), (-4.065, 1.763, 0.1846), (-1.763, 4.065, 0.1846), (3.341e-08, 4.359, 0.1846), (1.763, 4.065, 0.1846), (4.065, 1.763, 0.1846), (4.359, -6.279e-08, 0.1846), (4.065, -1.763, 0.1846), (1.763, -4.065, 0.1846), (-9.139e-08, -4.359, 0.1846), (-1.763, -4.065, 0.1846), (-3.194, -3.194, 1.223), (-3.194, 3.194, 1.223), (3.194, 3.194, 1.223), (3.194, -3.194, 1.223), (-4.065, -1.763, 1.223), (-4.359, -1.681e-08, 1.223), (-4.065, 1.763, 1.223), (-1.763, 4.065, 1.223), (3.341e-08, 4.359, 1.223), (1.763, 4.065, 1.223), (4.065, 1.763, 1.223), (4.359, -6.279e-08, 1.223), (4.065, -1.763, 1.223), (1.763, -4.065, 1.223), (-9.139e-08, -4.359, 1.223), (-1.763, -4.065, 1.223), (-3.632, -3.632, 0.1846), (-3.632, 3.632, 0.1846), (3.632, 3.632, 0.1846), (3.632, -3.632, 0.1846), (-4.621, -2.004, 0.1846), (-4.956, -1.551e-07, 0.1846), (-4.621, 2.004, 0.1846), (-2.004, 4.621, 0.1846), (-1.04e-07, 4.956, 0.1846), (2.004, 4.621, 0.1846), (4.621, 2.004, 0.1846), (4.956, 6.84e-08, 0.1846), (4.621, -2.004, 0.1846), (2.004, -4.621, 0.1846), (2.989e-08, -4.956, 0.1846), (-2.004, -4.621, 0.1846)], [], [(0, 16, 31, 15), (10, 11, 27, 26), (5, 6, 22, 21), (11, 12, 28, 27), (0, 4, 20, 16), (2, 10, 26, 18), (1, 17, 22, 6), (3, 19, 28, 12), (7, 8, 24, 23), (13, 14, 30, 29), (8, 9, 25, 24), (14, 15, 31, 30), (1, 7, 23, 17), (3, 13, 29, 19), (2, 18, 25, 9), (4, 5, 21, 20), (0, 15, 47, 32), (11, 10, 42, 43), (6, 5, 37, 38), (12, 11, 43, 44), (4, 0, 32, 36), (10, 2, 34, 42), (1, 6, 38, 33), (3, 12, 44, 35), (8, 7, 39, 40), (14, 13, 45, 46), (9, 8, 40, 41), (15, 14, 46, 47), (7, 1, 33, 39), (13, 3, 35, 45), (2, 9, 41, 34), (5, 4, 36, 37)])
_uv = me_cube_017.uv_layers.new(name='UVMap')
_uv.uv.foreach_set('vector', [0.0, 0.0, 0.0, 0.0, 0.0, 0.0, 0.0, 0.0, 0.0, 0.0, 0.0, 0.0, 0.0, 0.0, 0.0, 0.0, 0.0, 0.0, 0.0, 0.0, 0.0, 0.0, 0.0, 0.0, 0.0, 0.0, 0.0, 0.0, 0.0, 0.0, 0.0, 0.0, 0.0, 0.0, 0.0, 0.0, 0.0, 0.0, 0.0, 0.0, 0.0, 0.0, 0.0, 0.0, 0.0, 0.0, 0.0, 0.0, 0.0, 0.0, 0.0, 0.0, 0.0, 0.0, 0.0, 0.0, 0.0, 0.0, 0.0, 0.0, 0.0, 0.0, 0.0, 0.0, 0.0, 0.0, 0.0, 0.0, 0.0, 0.0, 0.0, 0.0, 0.0, 0.0, 0.0, 0.0, 0.0, 0.0, 0.0, 0.0, 0.0, 0.0, 0.0, 0.0, 0.0, 0.0, 0.0, 0.0, 0.0, 0.0, 0.0, 0.0, 0.0, 0.0, 0.0, 0.0, 0.0, 0.0, 0.0, 0.0, 0.0, 0.0, 0.0, 0.0, 0.0, 0.0, 0.0, 0.0, 0.0, 0.0, 0.0, 0.0, 0.0, 0.0, 0.0, 0.0, 0.0, 0.0, 0.0, 0.0, 0.0, 0.0, 0.0, 0.0, 0.0, 0.0, 0.0, 0.0, 0.0, 0.0, 0.0, 0.0, 0.0, 0.0, 0.0, 0.0, 0.0, 0.0, 0.0, 0.0, 0.0, 0.0, 0.0, 0.0, 0.0, 0.0, 0.0, 0.0, 0.0, 0.0, 0.0, 0.0, 0.0, 0.0, 0.0, 0.0, 0.0, 0.0, 0.0, 0.0, 0.0, 0.0, 0.0, 0.0, 0.0, 0.0, 0.0, 0.0, 0.0, 0.0, 0.0, 0.0, 0.0, 0.0, 0.0, 0.0, 0.0, 0.0, 0.0, 0.0, 0.0, 0.0, 0.0, 0.0, 0.0, 0.0, 0.0, 0.0, 0.0, 0.0, 0.0, 0.0, 0.0, 0.0, 0.0, 0.0, 0.0, 0.0, 0.0, 0.0, 0.0, 0.0, 0.0, 0.0, 0.0, 0.0, 0.0, 0.0, 0.0, 0.0, 0.0, 0.0, 0.0, 0.0, 0.0, 0.0, 0.0, 0.0, 0.0, 0.0, 0.0, 0.0, 0.0, 0.0, 0.0, 0.0, 0.0, 0.0, 0.0, 0.0, 0.0, 0.0, 0.0, 0.0, 0.0, 0.0, 0.0, 0.0, 0.0, 0.0, 0.0, 0.0, 0.0, 0.0, 0.0, 0.0, 0.0, 0.0, 0.0, 0.0, 0.0, 0.0, 0.0, 0.0, 0.0, 0.0])
me_cube_017.materials.append(mat_backface)
me_cube_017.update()
me_cube_016 = bpy.data.meshes.new('Cube.016')
me_cube_016.from_pydata([(-3.582, -3.582, 0.1846), (-3.582, 3.582, 0.1846), (3.582, 3.582, 0.1846), (3.582, -3.582, 0.1846), (-4.558, -1.977, 0.1846), (-4.888, -1.252e-08, 0.1846), (-4.558, 1.977, 0.1846), (-1.977, 4.558, 0.1846), (2.299e-08, 4.888, 0.1846), (1.977, 4.558, 0.1846), (4.558, 1.977, 0.1846), (4.888, -6.408e-08, 0.1846), (4.558, -1.977, 0.1846), (1.977, -4.558, 0.1846), (-1.17e-07, -4.888, 0.1846), (-1.977, -4.558, 0.1846), (-3.582, -3.582, 0.7972), (-3.582, 3.582, 0.7972), (3.582, 3.582, 0.7972), (3.582, -3.582, 0.7972), (-4.558, -1.977, 0.7972), (-4.888, -1.252e-08, 0.7972), (-4.558, 1.977, 0.7972), (-1.977, 4.558, 0.7972), (2.299e-08, 4.888, 0.7972), (1.977, 4.558, 0.7972), (4.558, 1.977, 0.7972), (4.888, -6.408e-08, 0.7972), (4.558, -1.977, 0.7972), (1.977, -4.558, 0.7972), (-1.17e-07, -4.888, 0.7972), (-1.977, -4.558, 0.7972), (-3.802, -3.802, 0.1846), (-3.802, 3.802, 0.1846), (3.802, 3.802, 0.1846), (3.802, -3.802, 0.1846), (-4.838, -2.098, 0.1846), (-5.189, -1.558e-08, 0.1846), (-4.838, 2.098, 0.1846), (-2.098, 4.838, 0.1846), (2.99e-08, 5.189, 0.1846), (2.098, 4.838, 0.1846), (4.838, 2.098, 0.1846), (5.189, -7.03e-08, 0.1846), (4.838, -2.098, 0.1846), (2.098, -4.838, 0.1846), (-1.186e-07, -5.189, 0.1846), (-2.098, -4.838, 0.1846)], [], [(0, 16, 31, 15), (10, 11, 27, 26), (5, 6, 22, 21), (11, 12, 28, 27), (0, 4, 20, 16), (2, 10, 26, 18), (1, 17, 22, 6), (3, 19, 28, 12), (7, 8, 24, 23), (13, 14, 30, 29), (8, 9, 25, 24), (14, 15, 31, 30), (1, 7, 23, 17), (3, 13, 29, 19), (2, 18, 25, 9), (4, 5, 21, 20), (0, 15, 47, 32), (11, 10, 42, 43), (6, 5, 37, 38), (12, 11, 43, 44), (4, 0, 32, 36), (10, 2, 34, 42), (1, 6, 38, 33), (3, 12, 44, 35), (8, 7, 39, 40), (14, 13, 45, 46), (9, 8, 40, 41), (15, 14, 46, 47), (7, 1, 33, 39), (13, 3, 35, 45), (2, 9, 41, 34), (5, 4, 36, 37)])
_uv = me_cube_016.uv_layers.new(name='UVMap')
_uv.uv.foreach_set('vector', [0.0, 0.0, 0.0, 0.0, 0.0, 0.0, 0.0, 0.0, 0.0, 0.0, 0.0, 0.0, 0.0, 0.0, 0.0, 0.0, 0.0, 0.0, 0.0, 0.0, 0.0, 0.0, 0.0, 0.0, 0.0, 0.0, 0.0, 0.0, 0.0, 0.0, 0.0, 0.0, 0.0, 0.0, 0.0, 0.0, 0.0, 0.0, 0.0, 0.0, 0.0, 0.0, 0.0, 0.0, 0.0, 0.0, 0.0, 0.0, 0.0, 0.0, 0.0, 0.0, 0.0, 0.0, 0.0, 0.0, 0.0, 0.0, 0.0, 0.0, 0.0, 0.0, 0.0, 0.0, 0.0, 0.0, 0.0, 0.0, 0.0, 0.0, 0.0, 0.0, 0.0, 0.0, 0.0, 0.0, 0.0, 0.0, 0.0, 0.0, 0.0, 0.0, 0.0, 0.0, 0.0, 0.0, 0.0, 0.0, 0.0, 0.0, 0.0, 0.0, 0.0, 0.0, 0.0, 0.0, 0.0, 0.0, 0.0, 0.0, 0.0, 0.0, 0.0, 0.0, 0.0, 0.0, 0.0, 0.0, 0.0, 0.0, 0.0, 0.0, 0.0, 0.0, 0.0, 0.0, 0.0, 0.0, 0.0, 0.0, 0.0, 0.0, 0.0, 0.0, 0.0, 0.0, 0.0, 0.0, 0.0, 0.0, 0.0, 0.0, 0.0, 0.0, 0.0, 0.0, 0.0, 0.0, 0.0, 0.0, 0.0, 0.0, 0.0, 0.0, 0.0, 0.0, 0.0, 0.0, 0.0, 0.0, 0.0, 0.0, 0.0, 0.0, 0.0, 0.0, 0.0, 0.0, 0.0, 0.0, 0.0, 0.0, 0.0, 0.0, 0.0, 0.0, 0.0, 0.0, 0.0, 0.0, 0.0, 0.0, 0.0, 0.0, 0.0, 0.0, 0.0, 0.0, 0.0, 0.0, 0.0, 0.0, 0.0, 0.0, 0.0, 0.0, 0.0, 0.0, 0.0, 0.0, 0.0, 0.0, 0.0, 0.0, 0.0, 0.0, 0.0, 0.0, 0.0, 0.0, 0.0, 0.0, 0.0, 0.0, 0.0, 0.0, 0.0, 0.0, 0.0, 0.0, 0.0, 0.0, 0.0, 0.0, 0.0, 0.0, 0.0, 0.0, 0.0, 0.0, 0.0, 0.0, 0.0, 0.0, 0.0, 0.0, 0.0, 0.0, 0.0, 0.0, 0.0, 0.0, 0.0, 0.0, 0.0, 0.0, 0.0, 0.0, 0.0, 0.0, 0.0, 0.0, 0.0, 0.0, 0.0, 0.0, 0.0, 0.0, 0.0, 0.0, 0.0, 0.0, 0.0, 0.0, 0.0, 0.0])
me_cube_016.update()
me_cube_008 = bpy.data.meshes.new('Cube.008')
me_cube_008.from_pydata([(-3.296, -3.296, 0.1846), (-3.296, 3.296, 0.1846), (3.296, -3.296, 0.1846), (3.296, 3.296, 0.1846), (-3.777, 1.955, 0.1846), (-4.018, -5.434e-09, 0.1846), (-3.777, -1.955, 0.1846), (-3.777, -3.777, 0.1846), (-3.777, 3.777, 0.1846), (1.955, 3.777, 0.1846), (3.2e-08, 4.018, 0.1846), (-1.955, 3.777, 0.1846), (3.777, 3.777, 0.1846), (3.777, -1.955, 0.1846), (4.018, -9.862e-08, 0.1846), (3.777, 1.955, 0.1846), (3.777, -3.777, 0.1846), (-1.955, -3.777, 0.1846), (-1.311e-07, -4.018, 0.1846), (1.955, -3.777, 0.1846), (-4.805, -2.084, 0.1846), (-5.154, -1.32e-08, 0.1846), (-4.805, 2.084, 0.1846), (-2.084, 4.805, 0.1846), (2.424e-08, 5.154, 0.1846), (2.084, 4.805, 0.1846), (4.805, 2.084, 0.1846), (5.154, -6.756e-08, 0.1846), (4.805, -2.084, 0.1846), (2.084, -4.805, 0.1846), (-1.233e-07, -5.154, 0.1846), (-2.084, -4.805, 0.1846), (-2.084, 2.084, 0.1846), (-9.612e-08, 2.196, 0.1846), (2.084, 2.084, 0.1846), (-2.196, 5.669e-08, 0.1846), (-4.177e-08, 2.563e-08, 0.1846), (2.196, 3.339e-08, 0.1846), (-2.084, -2.084, 0.1846), (2.424e-08, -2.196, 0.1846), (2.084, -2.084, 0.1846), (-3.296, -3.296, -0.1846), (-3.296, 3.296, -0.1846), (3.296, -3.296, -0.1846), (3.296, 3.296, -0.1846), (-3.777, 1.955, -0.1846), (-4.018, -5.434e-09, -0.1846), (-3.777, -1.955, -0.1846), (-3.777, -3.777, -0.1846), (-3.777, 3.777, -0.1846), (1.955, 3.777, -0.1846), (3.2e-08, 4.018, -0.1846), (-1.955, 3.777, -0.1846), (3.777, 3.777, -0.1846), (3.777, -1.955, -0.1846), (4.018, -9.862e-08, -0.1846), (3.777, 1.955, -0.1846), (3.777, -3.777, -0.1846), (-1.955, -3.777, -0.1846), (-1.311e-07, -4.018, -0.1846), (1.955, -3.777, -0.1846), (-4.805, -2.084, -0.1846), (-5.154, -1.32e-08, -0.1846), (-4.805, 2.084, -0.1846), (-2.084, 4.805, -0.1846), (2.424e-08, 5.154, -0.1846), (2.084, 4.805, -0.1846), (4.805, 2.084, -0.1846), (5.154, -6.756e-08, -0.1846), (4.805, -2.084, -0.1846), (2.084, -4.805, -0.1846), (-1.233e-07, -5.154, -0.1846), (-2.084, -4.805, -0.1846), (-2.084, 2.084, -0.1846), (-9.612e-08, 2.196, -0.1846), (2.084, 2.084, -0.1846), (-2.196, 5.669e-08, -0.1846), (-4.177e-08, 2.563e-08, -0.1846), (2.196, 3.339e-08, -0.1846), (-2.084, -2.084, -0.1846), (2.424e-08, -2.196, -0.1846), (2.084, -2.084, -0.1846)], [], [(0, 6, 20, 7), (4, 1, 8, 22), (5, 4, 22, 21), (6, 5, 21, 20), (1, 11, 23, 8), (9, 3, 12, 25), (10, 9, 25, 24), (11, 10, 24, 23), (3, 15, 26, 12), (13, 2, 16, 28), (14, 13, 28, 27), (15, 14, 27, 26), (2, 19, 29, 16), (17, 0, 7, 31), (18, 17, 31, 30), (19, 18, 30, 29), (32, 35, 36, 33), (33, 36, 37, 34), (35, 38, 39, 36), (36, 39, 40, 37), (1, 4, 32, 11), (11, 32, 33, 10), (10, 33, 34, 9), (9, 34, 15, 3), (34, 37, 14, 15), (37, 40, 13, 14), (40, 19, 2, 13), (39, 18, 19, 40), (38, 17, 18, 39), (6, 0, 17, 38), (5, 6, 38, 35), (4, 5, 35, 32), (41, 48, 61, 47), (45, 63, 49, 42), (46, 62, 63, 45), (47, 61, 62, 46), (42, 49, 64, 52), (50, 66, 53, 44), (51, 65, 66, 50), (52, 64, 65, 51), (44, 53, 67, 56), (54, 69, 57, 43), (55, 68, 69, 54), (56, 67, 68, 55), (43, 57, 70, 60), (58, 72, 48, 41), (59, 71, 72, 58), (60, 70, 71, 59), (73, 74, 77, 76), (74, 75, 78, 77), (76, 77, 80, 79), (77, 78, 81, 80), (42, 52, 73, 45), (52, 51, 74, 73), (51, 50, 75, 74), (50, 44, 56, 75), (75, 56, 55, 78), (78, 55, 54, 81), (81, 54, 43, 60), (80, 81, 60, 59), (79, 80, 59, 58), (47, 79, 58, 41), (46, 76, 79, 47), (45, 73, 76, 46), (8, 49, 63, 22), (30, 71, 70, 29), (27, 68, 67, 26), (24, 65, 64, 23), (31, 72, 71, 30), (21, 62, 61, 20), (28, 69, 68, 27), (25, 66, 65, 24), (29, 70, 57, 16), (22, 63, 62, 21), (26, 67, 53, 12), (23, 64, 49, 8), (7, 48, 72, 31), (20, 61, 48, 7), (16, 57, 69, 28), (12, 53, 66, 25)])
_uv = me_cube_008.uv_layers.new(name='UVMap')
_uv.uv.foreach_set('vector', [0.375, 0.0, 0.375, 0.0625, 0.4375, 0.0625, 0.4375, 0.0, 0.375, 0.1875, 0.375, 0.25, 0.4375, 0.25, 0.4375, 0.1875, 0.375, 0.125, 0.375, 0.1875, 0.4375, 0.1875, 0.4375, 0.125, 0.375, 0.0625, 0.375, 0.125, 0.4375, 0.125, 0.4375, 0.0625, 0.375, 0.25, 0.375, 0.3125, 0.4375, 0.3125, 0.4375, 0.25, 0.375, 0.4375, 0.375, 0.5, 0.4375, 0.5, 0.4375, 0.4375, 0.375, 0.375, 0.375, 0.4375, 0.4375, 0.4375, 0.4375, 0.375, 0.375, 0.3125, 0.375, 0.375, 0.4375, 0.375, 0.4375, 0.3125, 0.375, 0.5, 0.375, 0.5625, 0.4375, 0.5625, 0.4375, 0.5, 0.375, 0.6875, 0.375, 0.75, 0.4375, 0.75, 0.4375, 0.6875, 0.375, 0.625, 0.375, 0.6875, 0.4375, 0.6875, 0.4375, 0.625, 0.375, 0.5625, 0.375, 0.625, 0.4375, 0.625, 0.4375, 0.5625, 0.375, 0.75, 0.375, 0.8125, 0.4375, 0.8125, 0.4375, 0.75, 0.375, 0.9375, 0.375, 1.0, 0.4375, 1.0, 0.4375, 0.9375, 0.375, 0.875, 0.375, 0.9375, 0.4375, 0.9375, 0.4375, 0.875, 0.375, 0.8125, 0.375, 0.875, 0.4375, 0.875, 0.4375, 0.8125, 0.1875, 0.5625, 0.1875, 0.625, 0.25, 0.625, 0.25, 0.5625, 0.25, 0.5625, 0.25, 0.625, 0.3125, 0.625, 0.3125, 0.5625, 0.1875, 0.625, 0.1875, 0.6875, 0.25, 0.6875, 0.25, 0.625, 0.25, 0.625, 0.25, 0.6875, 0.3125, 0.6875, 0.3125, 0.625, 0.125, 0.5, 0.125, 0.5625, 0.1875, 0.5625, 0.1875, 0.5, 0.1875, 0.5, 0.1875, 0.5625, 0.25, 0.5625, 0.25, 0.5, 0.25, 0.5, 0.25, 0.5625, 0.3125, 0.5625, 0.3125, 0.5, 0.3125, 0.5, 0.3125, 0.5625, 0.375, 0.5625, 0.375, 0.5, 0.3125, 0.5625, 0.3125, 0.625, 0.375, 0.625, 0.375, 0.5625, 0.3125, 0.625, 0.3125, 0.6875, 0.375, 0.6875, 0.375, 0.625, 0.3125, 0.6875, 0.3125, 0.75, 0.375, 0.75, 0.375, 0.6875, 0.25, 0.6875, 0.25, 0.75, 0.3125, 0.75, 0.3125, 0.6875, 0.1875, 0.6875, 0.1875, 0.75, 0.25, 0.75, 0.25, 0.6875, 0.125, 0.6875, 0.125, 0.75, 0.1875, 0.75, 0.1875, 0.6875, 0.125, 0.625, 0.125, 0.6875, 0.1875, 0.6875, 0.1875, 0.625, 0.125, 0.5625, 0.125, 0.625, 0.1875, 0.625, 0.1875, 0.5625, 0.375, 0.0, 0.4375, 0.0, 0.4375, 0.0625, 0.375, 0.0625, 0.375, 0.1875, 0.4375, 0.1875, 0.4375, 0.25, 0.375, 0.25, 0.375, 0.125, 0.4375, 0.125, 0.4375, 0.1875, 0.375, 0.1875, 0.375, 0.0625, 0.4375, 0.0625, 0.4375, 0.125, 0.375, 0.125, 0.375, 0.25, 0.4375, 0.25, 0.4375, 0.3125, 0.375, 0.3125, 0.375, 0.4375, 0.4375, 0.4375, 0.4375, 0.5, 0.375, 0.5, 0.375, 0.375, 0.4375, 0.375, 0.4375, 0.4375, 0.375, 0.4375, 0.375, 0.3125, 0.4375, 0.3125, 0.4375, 0.375, 0.375, 0.375, 0.375, 0.5, 0.4375, 0.5, 0.4375, 0.5625, 0.375, 0.5625, 0.375, 0.6875, 0.4375, 0.6875, 0.4375, 0.75, 0.375, 0.75, 0.375, 0.625, 0.4375, 0.625, 0.4375, 0.6875, 0.375, 0.6875, 0.375, 0.5625, 0.4375, 0.5625, 0.4375, 0.625, 0.375, 0.625, 0.375, 0.75, 0.4375, 0.75, 0.4375, 0.8125, 0.375, 0.8125, 0.375, 0.9375, 0.4375, 0.9375, 0.4375, 1.0, 0.375, 1.0, 0.375, 0.875, 0.4375, 0.875, 0.4375, 0.9375, 0.375, 0.9375, 0.375, 0.8125, 0.4375, 0.8125, 0.4375, 0.875, 0.375, 0.875, 0.1875, 0.5625, 0.25, 0.5625, 0.25, 0.625, 0.1875, 0.625, 0.25, 0.5625, 0.3125, 0.5625, 0.3125, 0.625, 0.25, 0.625, 0.1875, 0.625, 0.25, 0.625, 0.25, 0.6875, 0.1875, 0.6875, 0.25, 0.625, 0.3125, 0.625, 0.3125, 0.6875, 0.25, 0.6875, 0.125, 0.5, 0.1875, 0.5, 0.1875, 0.5625, 0.125, 0.5625, 0.1875, 0.5, 0.25, 0.5, 0.25, 0.5625, 0.1875, 0.5625, 0.25, 0.5, 0.3125, 0.5, 0.3125, 0.5625, 0.25, 0.5625, 0.3125, 0.5, 0.375, 0.5, 0.375, 0.5625, 0.3125, 0.5625, 0.3125, 0.5625, 0.375, 0.5625, 0.375, 0.625, 0.3125, 0.625, 0.3125, 0.625, 0.375, 0.625, 0.375, 0.6875, 0.3125, 0.6875, 0.3125, 0.6875, 0.375, 0.6875, 0.375, 0.75, 0.3125, 0.75, 0.25, 0.6875, 0.3125, 0.6875, 0.3125, 0.75, 0.25, 0.75, 0.1875, 0.6875, 0.25, 0.6875, 0.25, 0.75, 0.1875, 0.75, 0.125, 0.6875, 0.1875, 0.6875, 0.1875, 0.75, 0.125, 0.75, 0.125, 0.625, 0.1875, 0.625, 0.1875, 0.6875, 0.125, 0.6875, 0.125, 0.5625, 0.1875, 0.5625, 0.1875, 0.625, 0.125, 0.625, 0.4375, 0.25, 0.4375, 0.25, 0.4375, 0.1875, 0.4375, 0.1875, 0.4375, 0.875, 0.4375, 0.875, 0.4375, 0.8125, 0.4375, 0.8125, 0.4375, 0.625, 0.4375, 0.625, 0.4375, 0.5625, 0.4375, 0.5625, 0.4375, 0.375, 0.4375, 0.375, 0.4375, 0.3125, 0.4375, 0.3125, 0.4375, 0.9375, 0.4375, 0.9375, 0.4375, 0.875, 0.4375, 0.875, 0.4375, 0.125, 0.4375, 0.125, 0.4375, 0.0625, 0.4375, 0.0625, 0.4375, 0.6875, 0.4375, 0.6875, 0.4375, 0.625, 0.4375, 0.625, 0.4375, 0.4375, 0.4375, 0.4375, 0.4375, 0.375, 0.4375, 0.375, 0.4375, 0.8125, 0.4375, 0.8125, 0.4375, 0.75, 0.4375, 0.75, 0.4375, 0.1875, 0.4375, 0.1875, 0.4375, 0.125, 0.4375, 0.125, 0.4375, 0.5625, 0.4375, 0.5625, 0.4375, 0.5, 0.4375, 0.5, 0.4375, 0.3125, 0.4375, 0.3125, 0.4375, 0.25, 0.4375, 0.25, 0.4375, 1.0, 0.4375, 1.0, 0.4375, 0.9375, 0.4375, 0.9375, 0.4375, 0.0625, 0.4375, 0.0625, 0.4375, 0.0, 0.4375, 0.0, 0.4375, 0.75, 0.4375, 0.75, 0.4375, 0.6875, 0.4375, 0.6875, 0.4375, 0.5, 0.4375, 0.5, 0.4375, 0.4375, 0.4375, 0.4375])
me_cube_008.materials.append(mat_normal)
me_cube_008.update()
me_cube_009 = bpy.data.meshes.new('Cube.009')
me_cube_009.from_pydata([(-3.296, -3.296, 0.1846), (-3.296, 3.296, 0.1846), (3.296, -3.296, 0.1846), (3.296, 3.296, 0.1846), (-3.777, 1.955, 0.1846), (-4.018, -5.434e-09, 0.1846), (-3.777, -1.955, 0.1846), (-3.777, -3.777, 0.1846), (-3.777, 3.777, 0.1846), (1.955, 3.777, 0.1846), (3.2e-08, 4.018, 0.1846), (-1.955, 3.777, 0.1846), (3.777, 3.777, 0.1846), (3.777, -1.955, 0.1846), (4.018, -9.862e-08, 0.1846), (3.777, 1.955, 0.1846), (3.777, -3.777, 0.1846), (-1.955, -3.777, 0.1846), (-1.311e-07, -4.018, 0.1846), (1.955, -3.777, 0.1846), (-4.805, -2.084, 0.1846), (-5.154, -1.32e-08, 0.1846), (-4.805, 2.084, 0.1846), (-2.084, 4.805, 0.1846), (2.424e-08, 5.154, 0.1846), (2.084, 4.805, 0.1846), (4.805, 2.084, 0.1846), (5.154, -6.756e-08, 0.1846), (4.805, -2.084, 0.1846), (2.084, -4.805, 0.1846), (-1.233e-07, -5.154, 0.1846), (-2.084, -4.805, 0.1846), (-2.084, 2.084, 0.1846), (-9.612e-08, 2.196, 0.1846), (2.084, 2.084, 0.1846), (-2.196, 5.669e-08, 0.1846), (-4.177e-08, 2.563e-08, 0.1846), (2.196, 3.339e-08, 0.1846), (-2.084, -2.084, 0.1846), (2.424e-08, -2.196, 0.1846), (2.084, -2.084, 0.1846), (-3.296, -3.296, -0.1846), (-3.296, 3.296, -0.1846), (3.296, -3.296, -0.1846), (3.296, 3.296, -0.1846), (-3.777, 1.955, -0.1846), (-4.018, -5.434e-09, -0.1846), (-3.777, -1.955, -0.1846), (-3.777, -3.777, -0.1846), (-3.777, 3.777, -0.1846), (1.955, 3.777, -0.1846), (3.2e-08, 4.018, -0.1846), (-1.955, 3.777, -0.1846), (3.777, 3.777, -0.1846), (3.777, -1.955, -0.1846), (4.018, -9.862e-08, -0.1846), (3.777, 1.955, -0.1846), (3.777, -3.777, -0.1846), (-1.955, -3.777, -0.1846), (-1.311e-07, -4.018, -0.1846), (1.955, -3.777, -0.1846), (-4.805, -2.084, -0.1846), (-5.154, -1.32e-08, -0.1846), (-4.805, 2.084, -0.1846), (-2.084, 4.805, -0.1846), (2.424e-08, 5.154, -0.1846), (2.084, 4.805, -0.1846), (4.805, 2.084, -0.1846), (5.154, -6.756e-08, -0.1846), (4.805, -2.084, -0.1846), (2.084, -4.805, -0.1846), (-1.233e-07, -5.154, -0.1846), (-2.084, -4.805, -0.1846), (-2.084, 2.084, -0.1846), (-9.612e-08, 2.196, -0.1846), (2.084, 2.084, -0.1846), (-2.196, 5.669e-08, -0.1846), (-4.177e-08, 2.563e-08, -0.1846), (2.196, 3.339e-08, -0.1846), (-2.084, -2.084, -0.1846), (2.424e-08, -2.196, -0.1846), (2.084, -2.084, -0.1846)], [], [(0, 6, 20, 7), (4, 1, 8, 22), (5, 4, 22, 21), (6, 5, 21, 20), (1, 11, 23, 8), (9, 3, 12, 25), (10, 9, 25, 24), (11, 10, 24, 23), (3, 15, 26, 12), (13, 2, 16, 28), (14, 13, 28, 27), (15, 14, 27, 26), (2, 19, 29, 16), (17, 0, 7, 31), (18, 17, 31, 30), (19, 18, 30, 29), (32, 35, 36, 33), (33, 36, 37, 34), (35, 38, 39, 36), (36, 39, 40, 37), (1, 4, 32, 11), (11, 32, 33, 10), (10, 33, 34, 9), (9, 34, 15, 3), (34, 37, 14, 15), (37, 40, 13, 14), (40, 19, 2, 13), (39, 18, 19, 40), (38, 17, 18, 39), (6, 0, 17, 38), (5, 6, 38, 35), (4, 5, 35, 32), (41, 48, 61, 47), (45, 63, 49, 42), (46, 62, 63, 45), (47, 61, 62, 46), (42, 49, 64, 52), (50, 66, 53, 44), (51, 65, 66, 50), (52, 64, 65, 51), (44, 53, 67, 56), (54, 69, 57, 43), (55, 68, 69, 54), (56, 67, 68, 55), (43, 57, 70, 60), (58, 72, 48, 41), (59, 71, 72, 58), (60, 70, 71, 59), (73, 74, 77, 76), (74, 75, 78, 77), (76, 77, 80, 79), (77, 78, 81, 80), (42, 52, 73, 45), (52, 51, 74, 73), (51, 50, 75, 74), (50, 44, 56, 75), (75, 56, 55, 78), (78, 55, 54, 81), (81, 54, 43, 60), (80, 81, 60, 59), (79, 80, 59, 58), (47, 79, 58, 41), (46, 76, 79, 47), (45, 73, 76, 46), (8, 49, 63, 22), (30, 71, 70, 29), (27, 68, 67, 26), (24, 65, 64, 23), (31, 72, 71, 30), (21, 62, 61, 20), (28, 69, 68, 27), (25, 66, 65, 24), (29, 70, 57, 16), (22, 63, 62, 21), (26, 67, 53, 12), (23, 64, 49, 8), (7, 48, 72, 31), (20, 61, 48, 7), (16, 57, 69, 28), (12, 53, 66, 25)])
_uv = me_cube_009.uv_layers.new(name='UVMap')
_uv.uv.foreach_set('vector', [0.375, 0.0, 0.375, 0.0625, 0.4375, 0.0625, 0.4375, 0.0, 0.375, 0.1875, 0.375, 0.25, 0.4375, 0.25, 0.4375, 0.1875, 0.375, 0.125, 0.375, 0.1875, 0.4375, 0.1875, 0.4375, 0.125, 0.375, 0.0625, 0.375, 0.125, 0.4375, 0.125, 0.4375, 0.0625, 0.375, 0.25, 0.375, 0.3125, 0.4375, 0.3125, 0.4375, 0.25, 0.375, 0.4375, 0.375, 0.5, 0.4375, 0.5, 0.4375, 0.4375, 0.375, 0.375, 0.375, 0.4375, 0.4375, 0.4375, 0.4375, 0.375, 0.375, 0.3125, 0.375, 0.375, 0.4375, 0.375, 0.4375, 0.3125, 0.375, 0.5, 0.375, 0.5625, 0.4375, 0.5625, 0.4375, 0.5, 0.375, 0.6875, 0.375, 0.75, 0.4375, 0.75, 0.4375, 0.6875, 0.375, 0.625, 0.375, 0.6875, 0.4375, 0.6875, 0.4375, 0.625, 0.375, 0.5625, 0.375, 0.625, 0.4375, 0.625, 0.4375, 0.5625, 0.375, 0.75, 0.375, 0.8125, 0.4375, 0.8125, 0.4375, 0.75, 0.375, 0.9375, 0.375, 1.0, 0.4375, 1.0, 0.4375, 0.9375, 0.375, 0.875, 0.375, 0.9375, 0.4375, 0.9375, 0.4375, 0.875, 0.375, 0.8125, 0.375, 0.875, 0.4375, 0.875, 0.4375, 0.8125, 0.1875, 0.5625, 0.1875, 0.625, 0.25, 0.625, 0.25, 0.5625, 0.25, 0.5625, 0.25, 0.625, 0.3125, 0.625, 0.3125, 0.5625, 0.1875, 0.625, 0.1875, 0.6875, 0.25, 0.6875, 0.25, 0.625, 0.25, 0.625, 0.25, 0.6875, 0.3125, 0.6875, 0.3125, 0.625, 0.125, 0.5, 0.125, 0.5625, 0.1875, 0.5625, 0.1875, 0.5, 0.1875, 0.5, 0.1875, 0.5625, 0.25, 0.5625, 0.25, 0.5, 0.25, 0.5, 0.25, 0.5625, 0.3125, 0.5625, 0.3125, 0.5, 0.3125, 0.5, 0.3125, 0.5625, 0.375, 0.5625, 0.375, 0.5, 0.3125, 0.5625, 0.3125, 0.625, 0.375, 0.625, 0.375, 0.5625, 0.3125, 0.625, 0.3125, 0.6875, 0.375, 0.6875, 0.375, 0.625, 0.3125, 0.6875, 0.3125, 0.75, 0.375, 0.75, 0.375, 0.6875, 0.25, 0.6875, 0.25, 0.75, 0.3125, 0.75, 0.3125, 0.6875, 0.1875, 0.6875, 0.1875, 0.75, 0.25, 0.75, 0.25, 0.6875, 0.125, 0.6875, 0.125, 0.75, 0.1875, 0.75, 0.1875, 0.6875, 0.125, 0.625, 0.125, 0.6875, 0.1875, 0.6875, 0.1875, 0.625, 0.125, 0.5625, 0.125, 0.625, 0.1875, 0.625, 0.1875, 0.5625, 0.375, 0.0, 0.4375, 0.0, 0.4375, 0.0625, 0.375, 0.0625, 0.375, 0.1875, 0.4375, 0.1875, 0.4375, 0.25, 0.375, 0.25, 0.375, 0.125, 0.4375, 0.125, 0.4375, 0.1875, 0.375, 0.1875, 0.375, 0.0625, 0.4375, 0.0625, 0.4375, 0.125, 0.375, 0.125, 0.375, 0.25, 0.4375, 0.25, 0.4375, 0.3125, 0.375, 0.3125, 0.375, 0.4375, 0.4375, 0.4375, 0.4375, 0.5, 0.375, 0.5, 0.375, 0.375, 0.4375, 0.375, 0.4375, 0.4375, 0.375, 0.4375, 0.375, 0.3125, 0.4375, 0.3125, 0.4375, 0.375, 0.375, 0.375, 0.375, 0.5, 0.4375, 0.5, 0.4375, 0.5625, 0.375, 0.5625, 0.375, 0.6875, 0.4375, 0.6875, 0.4375, 0.75, 0.375, 0.75, 0.375, 0.625, 0.4375, 0.625, 0.4375, 0.6875, 0.375, 0.6875, 0.375, 0.5625, 0.4375, 0.5625, 0.4375, 0.625, 0.375, 0.625, 0.375, 0.75, 0.4375, 0.75, 0.4375, 0.8125, 0.375, 0.8125, 0.375, 0.9375, 0.4375, 0.9375, 0.4375, 1.0, 0.375, 1.0, 0.375, 0.875, 0.4375, 0.875, 0.4375, 0.9375, 0.375, 0.9375, 0.375, 0.8125, 0.4375, 0.8125, 0.4375, 0.875, 0.375, 0.875, 0.1875, 0.5625, 0.25, 0.5625, 0.25, 0.625, 0.1875, 0.625, 0.25, 0.5625, 0.3125, 0.5625, 0.3125, 0.625, 0.25, 0.625, 0.1875, 0.625, 0.25, 0.625, 0.25, 0.6875, 0.1875, 0.6875, 0.25, 0.625, 0.3125, 0.625, 0.3125, 0.6875, 0.25, 0.6875, 0.125, 0.5, 0.1875, 0.5, 0.1875, 0.5625, 0.125, 0.5625, 0.1875, 0.5, 0.25, 0.5, 0.25, 0.5625, 0.1875, 0.5625, 0.25, 0.5, 0.3125, 0.5, 0.3125, 0.5625, 0.25, 0.5625, 0.3125, 0.5, 0.375, 0.5, 0.375, 0.5625, 0.3125, 0.5625, 0.3125, 0.5625, 0.375, 0.5625, 0.375, 0.625, 0.3125, 0.625, 0.3125, 0.625, 0.375, 0.625, 0.375, 0.6875, 0.3125, 0.6875, 0.3125, 0.6875, 0.375, 0.6875, 0.375, 0.75, 0.3125, 0.75, 0.25, 0.6875, 0.3125, 0.6875, 0.3125, 0.75, 0.25, 0.75, 0.1875, 0.6875, 0.25, 0.6875, 0.25, 0.75, 0.1875, 0.75, 0.125, 0.6875, 0.1875, 0.6875, 0.1875, 0.75, 0.125, 0.75, 0.125, 0.625, 0.1875, 0.625, 0.1875, 0.6875, 0.125, 0.6875, 0.125, 0.5625, 0.1875, 0.5625, 0.1875, 0.625, 0.125, 0.625, 0.4375, 0.25, 0.4375, 0.25, 0.4375, 0.1875, 0.4375, 0.1875, 0.4375, 0.875, 0.4375, 0.875, 0.4375, 0.8125, 0.4375, 0.8125, 0.4375, 0.625, 0.4375, 0.625, 0.4375, 0.5625, 0.4375, 0.5625, 0.4375, 0.375, 0.4375, 0.375, 0.4375, 0.3125, 0.4375, 0.3125, 0.4375, 0.9375, 0.4375, 0.9375, 0.4375, 0.875, 0.4375, 0.875, 0.4375, 0.125, 0.4375, 0.125, 0.4375, 0.0625, 0.4375, 0.0625, 0.4375, 0.6875, 0.4375, 0.6875, 0.4375, 0.625, 0.4375, 0.625, 0.4375, 0.4375, 0.4375, 0.4375, 0.4375, 0.375, 0.4375, 0.375, 0.4375, 0.8125, 0.4375, 0.8125, 0.4375, 0.75, 0.4375, 0.75, 0.4375, 0.1875, 0.4375, 0.1875, 0.4375, 0.125, 0.4375, 0.125, 0.4375, 0.5625, 0.4375, 0.5625, 0.4375, 0.5, 0.4375, 0.5, 0.4375, 0.3125, 0.4375, 0.3125, 0.4375, 0.25, 0.4375, 0.25, 0.4375, 1.0, 0.4375, 1.0, 0.4375, 0.9375, 0.4375, 0.9375, 0.4375, 0.0625, 0.4375, 0.0625, 0.4375, 0.0, 0.4375, 0.0, 0.4375, 0.75, 0.4375, 0.75, 0.4375, 0.6875, 0.4375, 0.6875, 0.4375, 0.5, 0.4375, 0.5, 0.4375, 0.4375, 0.4375, 0.4375])
me_cube_009.materials.append(mat_normal)
me_cube_009.update()
me_cube_010 = bpy.data.meshes.new('Cube.010')
me_cube_010.from_pydata([(-3.126, -3.126, 0.1846), (-3.126, 3.126, 0.1846), (3.126, -3.126, 0.1846), (3.126, 3.126, 0.1846), (-3.582, 1.855, 0.1846), (-3.811, -5.154e-09, 0.1846), (-3.582, -1.855, 0.1846), (-3.582, -3.582, 0.1846), (-3.582, 3.582, 0.1846), (1.855, 3.582, 0.1846), (3.036e-08, 3.811, 0.1846), (-1.855, 3.582, 0.1846), (3.582, 3.582, 0.1846), (3.582, -1.855, 0.1846), (3.811, -9.354e-08, 0.1846), (3.582, 1.855, 0.1846), (3.582, -3.582, 0.1846), (-1.855, -3.582, 0.1846), (-1.243e-07, -3.811, 0.1846), (1.855, -3.582, 0.1846), (-4.558, -1.977, 0.1846), (-4.888, -1.252e-08, 0.1846), (-4.558, 1.977, 0.1846), (-1.977, 4.558, 0.1846), (2.299e-08, 4.888, 0.1846), (1.977, 4.558, 0.1846), (4.558, 1.977, 0.1846), (4.888, -6.408e-08, 0.1846), (4.558, -1.977, 0.1846), (1.977, -4.558, 0.1846), (-1.17e-07, -4.888, 0.1846), (-1.977, -4.558, 0.1846), (-1.977, 1.977, 0.1846), (-9.118e-08, 2.083, 0.1846), (1.977, 1.977, 0.1846), (-2.083, 5.377e-08, 0.1846), (-3.962e-08, 2.431e-08, 0.1846), (2.083, 3.167e-08, 0.1846), (-1.977, -1.977, 0.1846), (2.299e-08, -2.083, 0.1846), (1.977, -1.977, 0.1846), (-3.126, -3.126, -0.1846), (-3.126, 3.126, -0.1846), (3.126, -3.126, -0.1846), (3.126, 3.126, -0.1846), (-3.582, 1.855, -0.1846), (-3.811, -5.154e-09, -0.1846), (-3.582, -1.855, -0.1846), (-3.582, -3.582, -0.1846), (-3.582, 3.582, -0.1846), (1.855, 3.582, -0.1846), (3.036e-08, 3.811, -0.1846), (-1.855, 3.582, -0.1846), (3.582, 3.582, -0.1846), (3.582, -1.855, -0.1846), (3.811, -9.354e-08, -0.1846), (3.582, 1.855, -0.1846), (3.582, -3.582, -0.1846), (-1.855, -3.582, -0.1846), (-1.243e-07, -3.811, -0.1846), (1.855, -3.582, -0.1846), (-4.558, -1.977, -0.1846), (-4.888, -1.252e-08, -0.1846), (-4.558, 1.977, -0.1846), (-1.977, 4.558, -0.1846), (2.299e-08, 4.888, -0.1846), (1.977, 4.558, -0.1846), (4.558, 1.977, -0.1846), (4.888, -6.408e-08, -0.1846), (4.558, -1.977, -0.1846), (1.977, -4.558, -0.1846), (-1.17e-07, -4.888, -0.1846), (-1.977, -4.558, -0.1846), (-1.977, 1.977, -0.1846), (-9.118e-08, 2.083, -0.1846), (1.977, 1.977, -0.1846), (-2.083, 5.377e-08, -0.1846), (-3.962e-08, 2.431e-08, -0.1846), (2.083, 3.167e-08, -0.1846), (-1.977, -1.977, -0.1846), (2.299e-08, -2.083, -0.1846), (1.977, -1.977, -0.1846)], [], [(0, 6, 20, 7), (4, 1, 8, 22), (5, 4, 22, 21), (6, 5, 21, 20), (1, 11, 23, 8), (9, 3, 12, 25), (10, 9, 25, 24), (11, 10, 24, 23), (3, 15, 26, 12), (13, 2, 16, 28), (14, 13, 28, 27), (15, 14, 27, 26), (2, 19, 29, 16), (17, 0, 7, 31), (18, 17, 31, 30), (19, 18, 30, 29), (32, 35, 36, 33), (33, 36, 37, 34), (35, 38, 39, 36), (36, 39, 40, 37), (1, 4, 32, 11), (11, 32, 33, 10), (10, 33, 34, 9), (9, 34, 15, 3), (34, 37, 14, 15), (37, 40, 13, 14), (40, 19, 2, 13), (39, 18, 19, 40), (38, 17, 18, 39), (6, 0, 17, 38), (5, 6, 38, 35), (4, 5, 35, 32), (41, 48, 61, 47), (45, 63, 49, 42), (46, 62, 63, 45), (47, 61, 62, 46), (42, 49, 64, 52), (50, 66, 53, 44), (51, 65, 66, 50), (52, 64, 65, 51), (44, 53, 67, 56), (54, 69, 57, 43), (55, 68, 69, 54), (56, 67, 68, 55), (43, 57, 70, 60), (58, 72, 48, 41), (59, 71, 72, 58), (60, 70, 71, 59), (73, 74, 77, 76), (74, 75, 78, 77), (76, 77, 80, 79), (77, 78, 81, 80), (42, 52, 73, 45), (52, 51, 74, 73), (51, 50, 75, 74), (50, 44, 56, 75), (75, 56, 55, 78), (78, 55, 54, 81), (81, 54, 43, 60), (80, 81, 60, 59), (79, 80, 59, 58), (47, 79, 58, 41), (46, 76, 79, 47), (45, 73, 76, 46), (8, 49, 63, 22), (30, 71, 70, 29), (27, 68, 67, 26), (24, 65, 64, 23), (31, 72, 71, 30), (21, 62, 61, 20), (28, 69, 68, 27), (25, 66, 65, 24), (29, 70, 57, 16), (22, 63, 62, 21), (26, 67, 53, 12), (23, 64, 49, 8), (7, 48, 72, 31), (20, 61, 48, 7), (16, 57, 69, 28), (12, 53, 66, 25)])
_uv = me_cube_010.uv_layers.new(name='UVMap')
_uv.uv.foreach_set('vector', [0.375, 0.0, 0.375, 0.0625, 0.4375, 0.0625, 0.4375, 0.0, 0.375, 0.1875, 0.375, 0.25, 0.4375, 0.25, 0.4375, 0.1875, 0.375, 0.125, 0.375, 0.1875, 0.4375, 0.1875, 0.4375, 0.125, 0.375, 0.0625, 0.375, 0.125, 0.4375, 0.125, 0.4375, 0.0625, 0.375, 0.25, 0.375, 0.3125, 0.4375, 0.3125, 0.4375, 0.25, 0.375, 0.4375, 0.375, 0.5, 0.4375, 0.5, 0.4375, 0.4375, 0.375, 0.375, 0.375, 0.4375, 0.4375, 0.4375, 0.4375, 0.375, 0.375, 0.3125, 0.375, 0.375, 0.4375, 0.375, 0.4375, 0.3125, 0.375, 0.5, 0.375, 0.5625, 0.4375, 0.5625, 0.4375, 0.5, 0.375, 0.6875, 0.375, 0.75, 0.4375, 0.75, 0.4375, 0.6875, 0.375, 0.625, 0.375, 0.6875, 0.4375, 0.6875, 0.4375, 0.625, 0.375, 0.5625, 0.375, 0.625, 0.4375, 0.625, 0.4375, 0.5625, 0.375, 0.75, 0.375, 0.8125, 0.4375, 0.8125, 0.4375, 0.75, 0.375, 0.9375, 0.375, 1.0, 0.4375, 1.0, 0.4375, 0.9375, 0.375, 0.875, 0.375, 0.9375, 0.4375, 0.9375, 0.4375, 0.875, 0.375, 0.8125, 0.375, 0.875, 0.4375, 0.875, 0.4375, 0.8125, 0.1875, 0.5625, 0.1875, 0.625, 0.25, 0.625, 0.25, 0.5625, 0.25, 0.5625, 0.25, 0.625, 0.3125, 0.625, 0.3125, 0.5625, 0.1875, 0.625, 0.1875, 0.6875, 0.25, 0.6875, 0.25, 0.625, 0.25, 0.625, 0.25, 0.6875, 0.3125, 0.6875, 0.3125, 0.625, 0.125, 0.5, 0.125, 0.5625, 0.1875, 0.5625, 0.1875, 0.5, 0.1875, 0.5, 0.1875, 0.5625, 0.25, 0.5625, 0.25, 0.5, 0.25, 0.5, 0.25, 0.5625, 0.3125, 0.5625, 0.3125, 0.5, 0.3125, 0.5, 0.3125, 0.5625, 0.375, 0.5625, 0.375, 0.5, 0.3125, 0.5625, 0.3125, 0.625, 0.375, 0.625, 0.375, 0.5625, 0.3125, 0.625, 0.3125, 0.6875, 0.375, 0.6875, 0.375, 0.625, 0.3125, 0.6875, 0.3125, 0.75, 0.375, 0.75, 0.375, 0.6875, 0.25, 0.6875, 0.25, 0.75, 0.3125, 0.75, 0.3125, 0.6875, 0.1875, 0.6875, 0.1875, 0.75, 0.25, 0.75, 0.25, 0.6875, 0.125, 0.6875, 0.125, 0.75, 0.1875, 0.75, 0.1875, 0.6875, 0.125, 0.625, 0.125, 0.6875, 0.1875, 0.6875, 0.1875, 0.625, 0.125, 0.5625, 0.125, 0.625, 0.1875, 0.625, 0.1875, 0.5625, 0.375, 0.0, 0.4375, 0.0, 0.4375, 0.0625, 0.375, 0.0625, 0.375, 0.1875, 0.4375, 0.1875, 0.4375, 0.25, 0.375, 0.25, 0.375, 0.125, 0.4375, 0.125, 0.4375, 0.1875, 0.375, 0.1875, 0.375, 0.0625, 0.4375, 0.0625, 0.4375, 0.125, 0.375, 0.125, 0.375, 0.25, 0.4375, 0.25, 0.4375, 0.3125, 0.375, 0.3125, 0.375, 0.4375, 0.4375, 0.4375, 0.4375, 0.5, 0.375, 0.5, 0.375, 0.375, 0.4375, 0.375, 0.4375, 0.4375, 0.375, 0.4375, 0.375, 0.3125, 0.4375, 0.3125, 0.4375, 0.375, 0.375, 0.375, 0.375, 0.5, 0.4375, 0.5, 0.4375, 0.5625, 0.375, 0.5625, 0.375, 0.6875, 0.4375, 0.6875, 0.4375, 0.75, 0.375, 0.75, 0.375, 0.625, 0.4375, 0.625, 0.4375, 0.6875, 0.375, 0.6875, 0.375, 0.5625, 0.4375, 0.5625, 0.4375, 0.625, 0.375, 0.625, 0.375, 0.75, 0.4375, 0.75, 0.4375, 0.8125, 0.375, 0.8125, 0.375, 0.9375, 0.4375, 0.9375, 0.4375, 1.0, 0.375, 1.0, 0.375, 0.875, 0.4375, 0.875, 0.4375, 0.9375, 0.375, 0.9375, 0.375, 0.8125, 0.4375, 0.8125, 0.4375, 0.875, 0.375, 0.875, 0.1875, 0.5625, 0.25, 0.5625, 0.25, 0.625, 0.1875, 0.625, 0.25, 0.5625, 0.3125, 0.5625, 0.3125, 0.625, 0.25, 0.625, 0.1875, 0.625, 0.25, 0.625, 0.25, 0.6875, 0.1875, 0.6875, 0.25, 0.625, 0.3125, 0.625, 0.3125, 0.6875, 0.25, 0.6875, 0.125, 0.5, 0.1875, 0.5, 0.1875, 0.5625, 0.125, 0.5625, 0.1875, 0.5, 0.25, 0.5, 0.25, 0.5625, 0.1875, 0.5625, 0.25, 0.5, 0.3125, 0.5, 0.3125, 0.5625, 0.25, 0.5625, 0.3125, 0.5, 0.375, 0.5, 0.375, 0.5625, 0.3125, 0.5625, 0.3125, 0.5625, 0.375, 0.5625, 0.375, 0.625, 0.3125, 0.625, 0.3125, 0.625, 0.375, 0.625, 0.375, 0.6875, 0.3125, 0.6875, 0.3125, 0.6875, 0.375, 0.6875, 0.375, 0.75, 0.3125, 0.75, 0.25, 0.6875, 0.3125, 0.6875, 0.3125, 0.75, 0.25, 0.75, 0.1875, 0.6875, 0.25, 0.6875, 0.25, 0.75, 0.1875, 0.75, 0.125, 0.6875, 0.1875, 0.6875, 0.1875, 0.75, 0.125, 0.75, 0.125, 0.625, 0.1875, 0.625, 0.1875, 0.6875, 0.125, 0.6875, 0.125, 0.5625, 0.1875, 0.5625, 0.1875, 0.625, 0.125, 0.625, 0.4375, 0.25, 0.4375, 0.25, 0.4375, 0.1875, 0.4375, 0.1875, 0.4375, 0.875, 0.4375, 0.875, 0.4375, 0.8125, 0.4375, 0.8125, 0.4375, 0.625, 0.4375, 0.625, 0.4375, 0.5625, 0.4375, 0.5625, 0.4375, 0.375, 0.4375, 0.375, 0.4375, 0.3125, 0.4375, 0.3125, 0.4375, 0.9375, 0.4375, 0.9375, 0.4375, 0.875, 0.4375, 0.875, 0.4375, 0.125, 0.4375, 0.125, 0.4375, 0.0625, 0.4375, 0.0625, 0.4375, 0.6875, 0.4375, 0.6875, 0.4375, 0.625, 0.4375, 0.625, 0.4375, 0.4375, 0.4375, 0.4375, 0.4375, 0.375, 0.4375, 0.375, 0.4375, 0.8125, 0.4375, 0.8125, 0.4375, 0.75, 0.4375, 0.75, 0.4375, 0.1875, 0.4375, 0.1875, 0.4375, 0.125, 0.4375, 0.125, 0.4375, 0.5625, 0.4375, 0.5625, 0.4375, 0.5, 0.4375, 0.5, 0.4375, 0.3125, 0.4375, 0.3125, 0.4375, 0.25, 0.4375, 0.25, 0.4375, 1.0, 0.4375, 1.0, 0.4375, 0.9375, 0.4375, 0.9375, 0.4375, 0.0625, 0.4375, 0.0625, 0.4375, 0.0, 0.4375, 0.0, 0.4375, 0.75, 0.4375, 0.75, 0.4375, 0.6875, 0.4375, 0.6875, 0.4375, 0.5, 0.4375, 0.5, 0.4375, 0.4375, 0.4375, 0.4375])
me_cube_010.materials.append(mat_normal)
me_cube_010.update()
me_cube_012 = bpy.data.meshes.new('Cube.012')
me_cube_012.from_pydata([(5.004, 0.05, -2.059), (5.004, 0.05, -5.679), (5.004, -0.05, -5.679), (5.004, -0.05, -2.059), (4.904, 0.05, -5.679), (4.904, 0.05, -2.059), (4.904, -0.05, -5.679), (4.904, -0.05, -2.059), (4.754, 0.05, 1.184), (5.004, 0.05, -1.715), (5.004, -0.05, -1.715), (4.754, -0.05, 1.184), (4.904, 0.05, -1.715), (4.654, 0.05, 1.184), (4.904, -0.05, -1.715), (4.654, -0.05, 1.184)], [], [(1, 4, 5, 0), (2, 3, 7, 6), (4, 1, 2, 6), (0, 5, 7, 3), (5, 4, 6, 7), (1, 0, 3, 2), (9, 12, 13, 8), (10, 11, 15, 14), (12, 9, 10, 14), (8, 13, 15, 11), (13, 12, 14, 15), (9, 8, 11, 10)])
_uv = me_cube_012.uv_layers.new(name='UVMap')
_uv.uv.foreach_set('vector', [0.0, 0.0, 0.0, 0.0, 0.0, 0.0, 0.0, 0.0, 0.0, 0.0, 0.0, 0.0, 0.0, 0.0, 0.0, 0.0, 0.0, 0.0, 0.0, 0.0, 0.0, 0.0, 0.0, 0.0, 0.0, 0.0, 0.0, 0.0, 0.0, 0.0, 0.0, 0.0, 0.0, 0.0, 0.0, 0.0, 0.0, 0.0, 0.0, 0.0, 0.0, 0.0, 0.0, 0.0, 0.0, 0.0, 0.0, 0.0, 0.0, 0.0, 0.0, 0.0, 0.0, 0.0, 0.0, 0.0, 0.0, 0.0, 0.0, 0.0, 0.0, 0.0, 0.0, 0.0, 0.0, 0.0, 0.0, 0.0, 0.0, 0.0, 0.0, 0.0, 0.0, 0.0, 0.0, 0.0, 0.0, 0.0, 0.0, 0.0, 0.0, 0.0, 0.0, 0.0, 0.0, 0.0, 0.0, 0.0, 0.0, 0.0, 0.0, 0.0, 0.0, 0.0, 0.0, 0.0])
me_cube_012.materials.append(mat_normal)
me_cube_012.update()
me_cube_003 = bpy.data.meshes.new('Cube.003')
me_cube_003.from_pydata([(-3.162, -3.162, 0.0), (3.162, -3.162, 0.0), (-3.162, 3.162, 0.0), (3.162, 3.162, 0.0)], [], [(0, 1, 3, 2)])
_uv = me_cube_003.uv_layers.new(name='UVMap')
_uv.uv.foreach_set('vector', [0.0, 0.0, 1.0, 0.0, 1.0, 1.0, 0.0, 1.0])
me_cube_003.update()
me_plane = bpy.data.meshes.new('Plane')
me_plane.from_pydata([(-6.007, -6.007, 0.0), (6.007, -6.007, 0.0), (-6.007, 6.007, 0.0), (6.007, 6.007, 0.0)], [], [(0, 1, 3, 2)])
_uv = me_plane.uv_layers.new(name='UVMap')
_uv.uv.foreach_set('vector', [0.0, 0.0, 1.0, 0.0, 1.0, 1.0, 0.0, 1.0])
me_plane.update()
me_cube_004 = bpy.data.meshes.new('Cube.004')
me_cube_004.from_pydata([(0.0, 0.0, 0.0), (5.639, 3.162, 0.0), (5.639, 0.0, 0.0), (5.639, -3.162, 0.0), (0.0, -3.162, 0.0), (0.0, 3.162, 0.0)], [], [(0, 5, 1, 2), (4, 0, 2, 3)])
_uv = me_cube_004.uv_layers.new(name='UVMap')
_uv.uv.foreach_set('vector', [0.0, 0.0, 0.0, 0.0, 0.0, 0.0, 0.0, 0.0, 0.0, 0.0, 0.0, 0.0, 0.0, 0.0, 0.0, 0.0])
me_cube_004.update()

# ---- objects
ob_lcc_bp_side = bpy.data.objects.new('LCC BP Side', None)
ob_spring = bpy.data.objects.new('Spring', me_circle)
ob_humanscale = bpy.data.objects.new('HumanScale', None)
ob_lcc_shell_outer_p = bpy.data.objects.new('LCC Shell Outer P', me_cube_002)
ob_lcc_shell_inner_p = bpy.data.objects.new('LCC Shell Inner P', me_cube_005)
ob_domesuspensionring = bpy.data.objects.new('DomeSuspensionRing', me_cube_017)
ob_domesuspensionring_p = bpy.data.objects.new('DomeSuspensionRing P', me_cube_016)
ob_floor3 = bpy.data.objects.new('Floor3', me_cube_008)
ob_floor2 = bpy.data.objects.new('Floor2', me_cube_009)
ob_floor1 = bpy.data.objects.new('Floor1', me_cube_010)
ob_beams = bpy.data.objects.new('Beams', me_cube_012)
ob_arrayrotator = bpy.data.objects.new('ArrayRotator', None)
ob_6_3246m__radius = bpy.data.objects.new('6,3246m (radius)', me_cube_003)
ob_12_0142m__height = bpy.data.objects.new('12,0142m (height)', me_plane)
ob_563_88m__radius_inner = bpy.data.objects.new('563,88m (radius inner)', me_cube_004)

# ---- transforms, parenting, visibility, modifiers, constraints
ob_lcc_bp_side.location = (-1.409e-16, -1.208, -0.6345)
ob_lcc_bp_side.rotation_euler = (1.571, -0.0, 1.571)
ob_lcc_bp_side.scale = (4.686, 4.686, 4.686)
ob_lcc_bp_side.empty_display_type = 'IMAGE'
ob_lcc_bp_side.empty_display_size = 5.0
ob_lcc_bp_side.use_empty_image_alpha = True
ob_lcc_bp_side.color = (1.0, 1.0, 1.0, 0.06349)
ob_spring.location = (4.013, 2.614, -1.24)
ob_spring.rotation_euler = (1.571, -0.0, 0.7854)
_m = ob_spring.modifiers.new('Screw', 'SCREW')
_m.iterations = 5
_m.axis = 'Y'
_m.screw_offset = 0.1
_m.use_smooth_shade = False
ob_humanscale.location = (1.147, 2.386, -1.286)
ob_humanscale.rotation_euler = (1.571, -0.0, 1.571)
ob_humanscale.scale = (0.667, 0.667, 0.667)
ob_humanscale.empty_display_type = 'IMAGE'
ob_humanscale.empty_display_size = 5.0
ob_lcc_shell_outer_p.location = (1.676e-07, -2.459e-07, -0.5838)
ob_lcc_shell_outer_p.rotation_euler = (0.0, -0.0, 0.3927)
ob_lcc_shell_inner_p.location = (1.676e-07, -2.459e-07, -0.5838)
ob_lcc_shell_inner_p.rotation_euler = (0.0, -0.0, 0.3927)
ob_domesuspensionring.location = (1.974e-07, -2.459e-07, 2.083)
ob_domesuspensionring.rotation_euler = (0.0, -0.0, 0.3927)
ob_domesuspensionring.scale = (1.0, 1.0, 0.9319)
ob_domesuspensionring_p.location = (-0.4623, -0.09196, 2.2)
ob_domesuspensionring_p.rotation_euler = (0.0, -0.0, 0.3927)
ob_domesuspensionring_p.scale = (1.0, 1.0, 0.9319)
ob_floor3.location = (1.974e-07, -2.459e-07, -6.448)
ob_floor3.rotation_euler = (0.0, -0.0, 0.3927)
ob_floor3.scale = (1.0, 1.0, 0.9319)
ob_floor2.location = (1.974e-07, -2.459e-07, -2.471)
ob_floor2.rotation_euler = (0.0, -0.0, 0.3927)
ob_floor2.scale = (1.0, 1.0, 0.9319)
ob_floor1.location = (1.974e-07, -2.459e-07, 0.7722)
ob_floor1.rotation_euler = (0.0, -0.0, 0.3927)
ob_floor1.scale = (1.0, 1.0, 0.9319)
ob_beams.location = (1.676e-07, -2.459e-07, -0.5838)
ob_beams.rotation_euler = (0.0, -0.0, 0.3927)
_m = ob_beams.modifiers.new('Array', 'ARRAY')
_m.count = 8
_m.use_relative_offset = False
_m.use_object_offset = True
_m.offset_object = ob_arrayrotator
ob_arrayrotator.parent = ob_beams
ob_arrayrotator.location = (0.0, 0.0, 0.0)
ob_arrayrotator.rotation_euler = (0.0, -0.0, 0.7854)
ob_arrayrotator.empty_display_type = 'SINGLE_ARROW'
ob_6_3246m__radius.location = (0.0, 0.0, 0.0)
_m = ob_6_3246m__radius.modifiers.new('Array', 'ARRAY')
_m.relative_offset_displace = (0.5, 0.0, 0.0)
ob_12_0142m__height.location = (0.0, 0.0, 0.3314)
ob_12_0142m__height.rotation_euler = (-0.0, 1.571, 0.0)
ob_563_88m__radius_inner.location = (0.0, 0.0, 0.0)

# ---- collection membership
col_lcc.objects.link(ob_lcc_bp_side)
col_lcc_details.objects.link(ob_spring)
col_lcc_details.objects.link(ob_humanscale)
col_lcc_shell.objects.link(ob_lcc_shell_outer_p)
col_lcc_shell.objects.link(ob_lcc_shell_inner_p)
col_lcc_shell.objects.link(ob_domesuspensionring)
col_lcc_shell.objects.link(ob_domesuspensionring_p)
col_lcc_core.objects.link(ob_floor3)
col_lcc_core.objects.link(ob_floor2)
col_lcc_core.objects.link(ob_floor1)
col_lcc_core.objects.link(ob_beams)
col_lcc_core.objects.link(ob_arrayrotator)
col_lcc_measures.objects.link(ob_6_3246m__radius)
col_lcc_measures.objects.link(ob_12_0142m__height)
col_lcc_measures.objects.link(ob_563_88m__radius_inner)

# ---- scene / render settings (as saved in the file)
scene.frame_start = 1; scene.frame_end = 250; scene.frame_set(1)
scene.render.engine = 'BLENDER_EEVEE_NEXT'
bpy.context.view_layer.update()

# ---- added for rendering (the .blend has no active camera and no usable light): camera, sun
cam_auto = bpy.data.cameras.new('AutoCamera')
cam_auto.lens = 50.0
cam_auto.sensor_width = 36.0
cam_auto.clip_end = 1000.0
ob_auto_camera = bpy.data.objects.new('AutoCamera', cam_auto)
scene.collection.objects.link(ob_auto_camera)
ob_auto_camera.location = (26.3975, -31.677, 19.2778)
ob_auto_camera.rotation_euler = (1.09748, -7.21219e-08, 0.694738)
scene.camera = ob_auto_camera
light_auto_sun = bpy.data.lights.new('AutoSun', 'SUN')
light_auto_sun.energy = 3.0
light_auto_sun.angle = 0.0523599
ob_auto_sun = bpy.data.objects.new('AutoSun', light_auto_sun)
scene.collection.objects.link(ob_auto_sun)
ob_auto_sun.rotation_euler = (0.872665, 0.174533, 0.523599)
bpy.context.view_layer.update()
